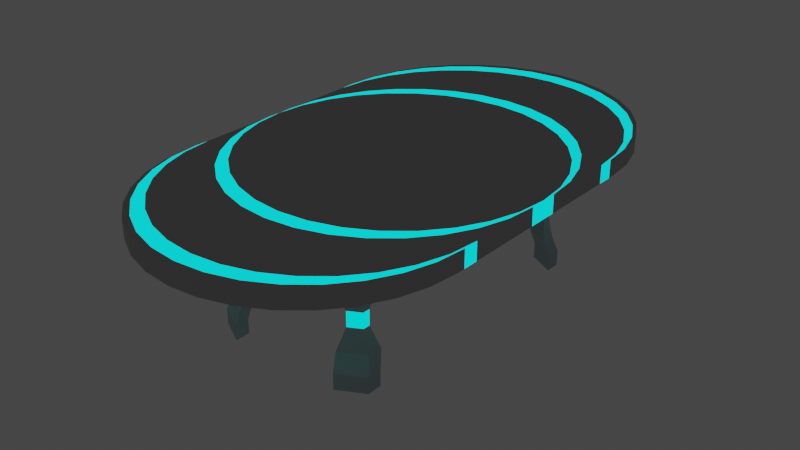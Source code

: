 # Source: stul.blend  (saved by Blender 2.93.20; exported with 4.5.12 LTS)
import bpy
from mathutils import Matrix  # noqa: F401  (used for matrix-valued properties, if any)

bpy.ops.wm.read_factory_settings(use_empty=True)
scene = bpy.context.scene
scene.name = 'Scene'

# ---- collections
col_collection = bpy.data.collections.new('Collection'); scene.collection.children.link(col_collection)

# ---- materials (node trees are filled in below, after node groups)
mat_material_001 = bpy.data.materials.new('Material.001')
mat_material_001.use_transparent_shadow = False
mat_material_002 = bpy.data.materials.new('Material.002')
mat_material_002.use_transparent_shadow = False

# ---- material node trees
mat_material_001.use_nodes = True; mat_material_001.node_tree.nodes.clear()
_N = mat_material_001.node_tree.nodes; _L = mat_material_001.node_tree.links
n0 = _N.new('ShaderNodeBsdfPrincipled'); n0.name = 'Principled BSDF'; n0.location = (10, 300)
n0.distribution = 'GGX'
n0.subsurface_method = 'BURLEY'
n0.inputs[0].default_value = (0.0, 0.746, 0.8, 1.0)
n0.inputs[3].default_value = 1.45
n0.inputs[27].default_value = (0.0, 1.0, 1.0, 1.0)
n0.inputs[28].default_value = 1.0
n1 = _N.new('ShaderNodeOutputMaterial'); n1.name = 'Material Output'; n1.location = (300, 300)
_L.new(n0.outputs[0], n1.inputs[0])
n1.is_active_output = True
mat_material_002.use_nodes = True; mat_material_002.node_tree.nodes.clear()
_N = mat_material_002.node_tree.nodes; _L = mat_material_002.node_tree.links
n0 = _N.new('ShaderNodeBsdfPrincipled'); n0.name = 'Principled BSDF'; n0.location = (10, 300)
n0.distribution = 'GGX'
n0.subsurface_method = 'BURLEY'
n0.inputs[0].default_value = (0.443, 0.443, 0.443, 1.0)
n0.inputs[3].default_value = 1.45
n0.inputs[27].default_value = (0.0, 0.0, 0.0, 1.0)
n0.inputs[28].default_value = 1.0
n1 = _N.new('ShaderNodeOutputMaterial'); n1.name = 'Material Output'; n1.location = (300, 300)
_L.new(n0.outputs[0], n1.inputs[0])
n1.is_active_output = True

# ---- world
world_world = bpy.data.worlds.new('World'); scene.world = world_world
world_world.use_nodes = True; world_world.node_tree.nodes.clear()
_N = world_world.node_tree.nodes; _L = world_world.node_tree.links
n0 = _N.new('ShaderNodeOutputWorld'); n0.name = 'World Output'; n0.location = (300, 300)
n1 = _N.new('ShaderNodeBackground'); n1.name = 'Background'; n1.location = (10, 300)
n1.inputs[0].default_value = (0.05088, 0.05088, 0.05088, 1.0)
_L.new(n1.outputs[0], n0.inputs[0])
n0.is_active_output = True
world_world.color = (0.05088, 0.05088, 0.05088)
world_world.use_sun_shadow = False
world_world.sun_shadow_jitter_overblur = 0.0

# ---- meshes
me_cylinder = bpy.data.meshes.new('Cylinder')
me_cylinder.from_pydata([(0.0, 1.0, -1.0), (0.0, 1.0, 1.0), (0.1951, 0.9808, -1.0), (0.1951, 0.9808, 1.0), (0.3827, 0.9239, -1.0), (0.3827, 0.9239, 1.0), (0.5556, 0.8315, -1.0), (0.5556, 0.8315, 1.0), (0.7071, 0.7071, -1.0), (0.7071, 0.7071, 1.0), (0.8315, 0.5556, -1.0), (0.8315, 0.5556, 1.0), (0.9239, 0.3827, -1.0), (0.9239, 0.3827, 1.0), (0.9808, 0.1951, -1.0), (0.9808, 0.1951, 1.0), (1.0, -4.371e-08, -1.0), (1.0, -4.371e-08, 1.0), (0.9808, -0.1951, -1.0), (0.9808, -0.1951, 1.0), (0.9239, -0.3827, -1.0), (0.9239, -0.3827, 1.0), (0.8315, -0.5556, -1.0), (0.8315, -0.5556, 1.0), (0.7071, -0.7071, -1.0), (0.7071, -0.7071, 1.0), (0.5556, -0.8315, -1.0), (0.5556, -0.8315, 1.0), (0.3827, -0.9239, -1.0), (0.3827, -0.9239, 1.0), (0.1951, -0.9808, -1.0), (0.1951, -0.9808, 1.0), (-8.742e-08, -1.0, -1.0), (-8.742e-08, -1.0, 1.0), (-0.1951, -0.9808, -1.0), (-0.1951, -0.9808, 1.0), (-0.3827, -0.9239, -1.0), (-0.3827, -0.9239, 1.0), (-0.5556, -0.8315, -1.0), (-0.5556, -0.8315, 1.0), (-0.7071, -0.7071, -1.0), (-0.7071, -0.7071, 1.0), (-0.8315, -0.5556, -1.0), (-0.8315, -0.5556, 1.0), (-0.9239, -0.3827, -1.0), (-0.9239, -0.3827, 1.0), (-0.9808, -0.1951, -1.0), (-0.9808, -0.1951, 1.0), (-1.0, 1.192e-08, -1.0), (-1.0, 1.192e-08, 1.0), (-0.9808, 0.1951, -1.0), (-0.9808, 0.1951, 1.0), (-0.9239, 0.3827, -1.0), (-0.9239, 0.3827, 1.0), (-0.8315, 0.5556, -1.0), (-0.8315, 0.5556, 1.0), (-0.7071, 0.7071, -1.0), (-0.7071, 0.7071, 1.0), (-0.5556, 0.8315, -1.0), (-0.5556, 0.8315, 1.0), (-0.3827, 0.9239, -1.0), (-0.3827, 0.9239, 1.0), (-0.1951, 0.9808, -1.0), (-0.1951, 0.9808, 1.0), (1.0, -4.371e-08, -1.0), (1.0, -4.371e-08, 1.0), (0.9808, 0.1951, 1.0), (1.0, -4.371e-08, -1.0), (1.0, -4.371e-08, 1.0), (-1.0, 1.192e-08, 1.0), (-1.0, 1.192e-08, -1.0), (-2.629e-09, 1.1, -1.0), (0.1951, 1.081, -1.0), (0.1951, 1.081, 1.0), (-2.629e-09, 1.1, 1.0), (0.8315, 0.6556, -1.0), (0.3827, 1.024, -1.0), (0.3827, 1.024, 1.0), (0.7071, 0.8071, -1.0), (0.5556, 0.9315, -1.0), (0.5556, 0.9315, 1.0), (-0.9239, 0.4827, 1.0), (0.7071, 0.8071, 1.0), (-0.8315, 0.6556, 1.0), (0.8315, 0.6556, 1.0), (-0.8315, 0.6556, -1.0), (0.9239, 0.4827, -1.0), (0.9239, 0.4827, 1.0), (-0.9239, 0.4827, -1.0), (0.9808, 0.2951, -1.0), (0.9808, 0.2951, 1.0), (-0.3827, 1.024, 1.0), (1.0, 0.1, -1.0), (-1.0, 0.1, -1.0), (-0.9808, 0.2951, -1.0), (-0.9808, 0.2951, 1.0), (-1.0, 0.1, 1.0), (-0.1951, 1.081, 1.0), (-0.7071, 0.8071, -1.0), (-0.7071, 0.8071, 1.0), (-0.5556, 0.9315, -1.0), (-0.5556, 0.9315, 1.0), (1.0, 0.1, -1.0), (-0.3827, 1.024, -1.0), (-0.1951, 1.081, -1.0), (0.9808, 0.2951, 1.0), (1.0, 0.1, 1.0), (-1.0, 0.1, 1.0), (-1.0, 0.1, -1.0), (-1.87e-08, 1.6, -1.0), (0.1951, 1.581, -1.0), (0.1951, 1.581, 1.0), (-1.87e-08, 1.6, 1.0), (0.8315, 1.156, -1.0), (0.3827, 1.524, -1.0), (0.3827, 1.524, 1.0), (0.7071, 1.307, -1.0), (0.5556, 1.431, -1.0), (0.5556, 1.431, 1.0), (-0.9239, 0.9827, 1.0), (0.7071, 1.307, 1.0), (-0.8315, 1.156, 1.0), (0.8315, 1.156, 1.0), (-0.8315, 1.156, -1.0), (0.9239, 0.9827, -1.0), (0.9239, 0.9827, 1.0), (-0.9239, 0.9827, -1.0), (0.9808, 0.7951, -1.0), (0.9808, 0.7951, 1.0), (-0.3827, 1.524, 1.0), (1.0, 0.6, -1.0), (-1.0, 0.6, -1.0), (-0.9808, 0.7951, -1.0), (-0.9808, 0.7951, 1.0), (-1.0, 0.6, 1.0), (-0.1951, 1.581, 1.0), (-0.7071, 1.307, -1.0), (-0.7071, 1.307, 1.0), (-0.5556, 1.431, -1.0), (-0.5556, 1.431, 1.0), (1.0, 0.6, -1.0), (-0.3827, 1.524, -1.0), (-0.1951, 1.581, -1.0), (0.9808, 0.7951, 1.0), (1.0, 0.6, 1.0), (-1.0, 0.6, 1.0), (-1.0, 0.6, -1.0), (-1.957e-08, 1.7, -1.0), (0.1951, 1.681, -1.0), (0.1951, 1.681, 1.0), (-1.957e-08, 1.7, 1.0), (0.8315, 1.256, -1.0), (0.3827, 1.624, -1.0), (0.3827, 1.624, 1.0), (0.7071, 1.407, -1.0), (0.5556, 1.531, -1.0), (0.5556, 1.531, 1.0), (-0.9239, 1.083, 1.0), (0.7071, 1.407, 1.0), (-0.8315, 1.256, 1.0), (0.8315, 1.256, 1.0), (-0.8315, 1.256, -1.0), (0.9239, 1.083, -1.0), (0.9239, 1.083, 1.0), (-0.9239, 1.083, -1.0), (0.9808, 0.8951, -1.0), (0.9808, 0.8951, 1.0), (-0.3827, 1.624, 1.0), (1.0, 0.7, -1.0), (-1.0, 0.7, -1.0), (-0.9808, 0.8951, -1.0), (-0.9808, 0.8951, 1.0), (-1.0, 0.7, 1.0), (-0.1951, 1.681, 1.0), (-0.7071, 1.407, -1.0), (-0.7071, 1.407, 1.0), (-0.5556, 1.531, -1.0), (-0.5556, 1.531, 1.0), (1.0, 0.7, -1.0), (-0.3827, 1.624, -1.0), (-0.1951, 1.681, -1.0), (0.9808, 0.8951, 1.0), (1.0, 0.7, 1.0), (-1.0, 0.7, 1.0), (-1.0, 0.7, -1.0), (-1.884e-08, 1.75, -1.0), (0.1951, 1.731, -1.0), (0.1951, 1.731, 1.0), (-1.884e-08, 1.75, 1.0), (-1.884e-08, 1.75, -1.0), (0.8315, 1.306, -1.0), (0.8315, 1.306, -1.0), (0.3827, 1.674, -1.0), (0.3827, 1.674, 1.0), (0.7071, 1.457, -1.0), (0.7071, 1.457, -1.0), (0.5556, 1.581, -1.0), (0.5556, 1.581, 1.0), (-0.9239, 1.133, 1.0), (-0.9239, 1.133, 1.0), (0.7071, 1.457, 1.0), (-0.8315, 1.306, 1.0), (-0.8315, 1.306, 1.0), (0.8315, 1.306, 1.0), (-0.8315, 1.306, -1.0), (-0.8315, 1.306, -1.0), (0.9239, 1.133, -1.0), (0.9239, 1.133, 1.0), (-0.9239, 1.133, -1.0), (-0.9239, 1.133, -1.0), (0.9808, 0.9451, -1.0), (0.9808, 0.9451, 1.0), (-0.3827, 1.674, 1.0), (-0.3827, 1.674, 1.0), (1.0, 0.75, -1.0), (-1.0, 0.75, -1.0), (-0.9808, 0.9451, -1.0), (-0.9808, 0.9451, 1.0), (-1.0, 0.75, 1.0), (-0.1951, 1.731, 1.0), (-0.1951, 1.731, 1.0), (0.5556, 1.581, 1.0), (0.7071, 1.457, 1.0), (-0.7071, 1.457, -1.0), (-0.7071, 1.457, 1.0), (-0.5556, 1.581, -1.0), (-0.5556, 1.581, 1.0), (1.0, 0.75, -1.0), (-0.3827, 1.674, -1.0), (-0.1951, 1.731, -1.0), (-0.1951, 1.731, -1.0), (-0.3827, 1.674, -1.0), (0.1951, 1.731, -1.0), (0.1951, 1.731, 1.0), (-1.884e-08, 1.75, 1.0), (0.3827, 1.674, -1.0), (0.3827, 1.674, 1.0), (0.5556, 1.581, -1.0), (0.8315, 1.306, 1.0), (0.9239, 1.133, -1.0), (0.9239, 1.133, 1.0), (0.9808, 0.9451, -1.0), (0.9808, 0.9451, 1.0), (1.0, 0.75, 1.0), (-1.0, 0.75, 1.0), (-1.0, 0.75, -1.0), (-0.9808, 0.9451, -1.0), (-0.9808, 0.9451, 1.0), (-0.7071, 1.457, -1.0), (-0.7071, 1.457, 1.0), (-0.5556, 1.581, -1.0), (-0.5556, 1.581, 1.0), (1.0, -0.1, 1.0), (1.0, -0.1, -1.0), (0.9808, -0.2951, -1.0), (0.9808, -0.2951, 1.0), (0.9239, -0.4827, -1.0), (0.9239, -0.4827, 1.0), (0.8315, -0.6556, -1.0), (0.8315, -0.6556, 1.0), (0.7071, -0.8071, -1.0), (0.7071, -0.8071, 1.0), (0.5556, -0.9315, -1.0), (0.5556, -0.9315, 1.0), (0.3827, -1.024, -1.0), (0.3827, -1.024, 1.0), (0.1951, -1.081, -1.0), (0.1951, -1.081, 1.0), (-8.1e-08, -1.1, -1.0), (-8.1e-08, -1.1, 1.0), (-0.1951, -1.081, -1.0), (-0.1951, -1.081, 1.0), (-0.3827, -1.024, -1.0), (-0.3827, -1.024, 1.0), (-0.5556, -0.9315, -1.0), (-0.5556, -0.9315, 1.0), (-0.7071, -0.8071, -1.0), (-0.7071, -0.8071, 1.0), (-0.8315, -0.6556, -1.0), (-0.8315, -0.6556, 1.0), (-0.9239, -0.4827, -1.0), (-0.9239, -0.4827, 1.0), (-0.9808, -0.2951, -1.0), (-0.9808, -0.2951, 1.0), (-1.0, -0.1, -1.0), (-1.0, -0.1, 1.0), (-1.0, -0.1, 1.0), (-1.0, -0.1, -1.0), (1.0, -0.6, 1.0), (1.0, -0.6, -1.0), (0.9808, -0.7951, -1.0), (0.9808, -0.7951, 1.0), (0.9239, -0.9827, -1.0), (0.9239, -0.9827, 1.0), (0.8315, -1.156, -1.0), (0.8315, -1.156, 1.0), (0.7071, -1.307, -1.0), (0.7071, -1.307, 1.0), (0.5556, -1.431, -1.0), (0.5556, -1.431, 1.0), (0.3827, -1.524, -1.0), (0.3827, -1.524, 1.0), (0.1951, -1.581, -1.0), (0.1951, -1.581, 1.0), (-7.515e-08, -1.6, -1.0), (-7.515e-08, -1.6, 1.0), (-0.1951, -1.581, -1.0), (-0.1951, -1.581, 1.0), (-0.3827, -1.524, -1.0), (-0.3827, -1.524, 1.0), (-0.5556, -1.431, -1.0), (-0.5556, -1.431, 1.0), (-0.7071, -1.307, -1.0), (-0.7071, -1.307, 1.0), (-0.8315, -1.156, -1.0), (-0.8315, -1.156, 1.0), (-0.9239, -0.9827, -1.0), (-0.9239, -0.9827, 1.0), (-0.9808, -0.7951, -1.0), (-0.9808, -0.7951, 1.0), (-1.0, -0.6, -1.0), (-1.0, -0.6, 1.0), (-1.0, -0.6, 1.0), (-1.0, -0.6, -1.0), (1.0, -0.7, 1.0), (1.0, -0.7, -1.0), (0.9808, -0.8951, -1.0), (0.9808, -0.8951, 1.0), (0.9239, -1.083, -1.0), (0.9239, -1.083, 1.0), (0.8315, -1.256, -1.0), (0.8315, -1.256, 1.0), (0.7071, -1.407, -1.0), (0.7071, -1.407, 1.0), (0.5556, -1.531, -1.0), (0.5556, -1.531, 1.0), (0.3827, -1.624, -1.0), (0.3827, -1.624, 1.0), (0.1951, -1.681, -1.0), (0.1951, -1.681, 1.0), (-7.515e-08, -1.7, -1.0), (-7.515e-08, -1.7, 1.0), (-0.1951, -1.681, -1.0), (-0.1951, -1.681, 1.0), (-0.3827, -1.624, -1.0), (-0.3827, -1.624, 1.0), (-0.5556, -1.531, -1.0), (-0.5556, -1.531, 1.0), (-0.7071, -1.407, -1.0), (-0.7071, -1.407, 1.0), (-0.8315, -1.256, -1.0), (-0.8315, -1.256, 1.0), (-0.9239, -1.083, -1.0), (-0.9239, -1.083, 1.0), (-0.9808, -0.8951, -1.0), (-0.9808, -0.8951, 1.0), (-1.0, -0.7, -1.0), (-1.0, -0.7, 1.0), (-1.0, -0.7, 1.0), (-1.0, -0.7, -1.0), (1.0, -0.75, 1.0), (1.0, -0.75, -1.0), (0.9808, -0.9451, -1.0), (0.9808, -0.9451, 1.0), (0.9239, -1.133, -1.0), (0.9239, -1.133, 1.0), (0.8315, -1.306, -1.0), (0.8315, -1.306, 1.0), (0.7071, -1.457, -1.0), (0.7071, -1.457, 1.0), (0.5556, -1.581, -1.0), (0.5556, -1.581, 1.0), (0.3827, -1.674, -1.0), (0.3827, -1.674, 1.0), (0.1951, -1.731, -1.0), (0.1951, -1.731, 1.0), (-7.282e-08, -1.75, -1.0), (-7.282e-08, -1.75, 1.0), (-0.1951, -1.731, -1.0), (-0.1951, -1.731, 1.0), (-0.3827, -1.674, -1.0), (-0.3827, -1.674, 1.0), (-0.5556, -1.581, -1.0), (-0.5556, -1.581, 1.0), (-0.7071, -1.457, -1.0), (-0.7071, -1.457, 1.0), (-0.8315, -1.306, -1.0), (-0.8315, -1.306, 1.0), (-0.9239, -1.133, -1.0), (-0.9239, -1.133, 1.0), (-0.9808, -0.9451, -1.0), (-0.9808, -0.9451, 1.0), (-1.0, -0.75, -1.0), (-1.0, -0.75, 1.0), (-1.0, -0.75, 1.0), (-1.0, -0.75, -1.0), (0.5556, 0.8315, 15.27), (0.3827, 0.9239, 15.27), (0.3827, -0.9239, 15.27), (0.5556, -0.8315, 15.27), (-0.5556, -0.8315, 15.27), (-0.3827, -0.9239, 15.27), (-0.5556, -0.9315, 15.27), (-0.3827, 0.9239, 15.27), (-0.5556, 0.8315, 15.27), (-0.5556, 0.9315, 15.27), (0.3827, 1.024, 15.27), (-0.3827, 1.024, 15.27), (0.5556, 0.9315, 15.27), (0.3827, -1.024, 15.27), (0.5556, -0.9315, 15.27), (-0.3827, -1.024, 15.27), (0.4901, -0.8414, 8.136), (0.4901, -0.8893, 8.136), (0.4074, -0.9335, 8.136), (0.4074, -0.8856, 8.136), (0.5315, -0.7954, 11.55), (0.3661, -0.9795, 11.55), (0.5315, -0.8911, 11.55), (0.3661, -0.8838, 11.55), (0.4901, -0.8893, 8.989), (0.4074, -0.8856, 8.989), (0.4901, -0.8414, 8.989), (0.4074, -0.9335, 8.989), (0.5315, -0.8911, 4.723), (0.3661, -0.8838, 4.723), (0.5315, -0.7954, 4.723), (0.3661, -0.9795, 4.723), (0.4901, -0.8414, 7.283), (0.4074, -0.9335, 7.283), (0.4901, -0.8893, 7.283), (0.4074, -0.8856, 7.283), (0.5556, -0.9315, 2.784), (0.3827, -0.9239, 2.784), (0.5556, -0.8315, 2.784), (0.3827, -1.024, 2.784), (0.5556, -0.8315, 13.49), (0.3827, -1.024, 13.49), (0.5556, -0.9315, 13.49), (0.3827, -0.9239, 13.49), (0.4901, 0.8414, 8.136), (0.4074, 0.8856, 8.136), (0.4074, 0.9335, 8.136), (0.4901, 0.8893, 8.136), (0.3661, 0.8838, 4.723), (0.3661, 0.9795, 4.723), (0.5315, 0.8911, 4.723), (0.5315, 0.7954, 4.723), (0.4901, 0.8414, 7.283), (0.4074, 0.8856, 7.283), (0.4074, 0.9335, 7.283), (0.4901, 0.8893, 7.283), (0.3827, 0.9239, 2.784), (0.3827, 1.024, 2.784), (0.5556, 0.9315, 2.784), (0.5556, 0.8315, 2.784), (0.5315, 0.7954, 11.55), (0.3661, 0.8838, 11.55), (0.3661, 0.9795, 11.55), (0.5315, 0.8911, 11.55), (0.4074, 0.8856, 8.989), (0.4074, 0.9335, 8.989), (0.4901, 0.8893, 8.989), (0.4901, 0.8414, 8.989), (0.5556, 0.8315, 13.49), (0.3827, 0.9239, 13.49), (0.3827, 1.024, 13.49), (0.5556, 0.9315, 13.49), (-0.4901, 0.8414, 8.136), (-0.4901, 0.8893, 8.136), (-0.4074, 0.9335, 8.136), (-0.4074, 0.8856, 8.136), (-0.5315, 0.7954, 11.55), (-0.3661, 0.9795, 11.55), (-0.5315, 0.8911, 11.55), (-0.3661, 0.8838, 11.55), (-0.4901, 0.8893, 8.989), (-0.4074, 0.8856, 8.989), (-0.4901, 0.8414, 8.989), (-0.4074, 0.9335, 8.989), (-0.5556, 0.8315, 13.49), (-0.3827, 1.024, 13.49), (-0.5556, 0.9315, 13.49), (-0.3827, 0.9239, 13.49), (-0.5315, 0.8911, 4.723), (-0.3661, 0.8838, 4.723), (-0.5315, 0.7954, 4.723), (-0.3661, 0.9795, 4.723), (-0.4901, 0.8414, 7.283), (-0.4074, 0.9335, 7.283), (-0.4901, 0.8893, 7.283), (-0.4074, 0.8856, 7.283), (-0.5556, 0.9315, 2.784), (-0.3827, 0.9239, 2.784), (-0.5556, 0.8315, 2.784), (-0.3827, 1.024, 2.784), (-0.4074, -0.9335, 8.136), (-0.4901, -0.8893, 8.136), (-0.4074, -0.8856, 8.136), (-0.4901, -0.8414, 8.136), (-0.3661, -0.9795, 11.55), (-0.3661, -0.8838, 11.55), (-0.5315, -0.8911, 11.55), (-0.5315, -0.7954, 11.55), (-0.4901, -0.8893, 8.989), (-0.4901, -0.8414, 8.989), (-0.4074, -0.9335, 8.989), (-0.4074, -0.8856, 8.989), (-0.3827, -1.024, 13.49), (-0.3827, -0.9239, 13.49), (-0.5556, -0.9315, 13.49), (-0.5556, -0.8315, 13.49), (-0.5315, -0.8911, 4.723), (-0.5315, -0.7954, 4.723), (-0.3661, -0.9795, 4.723), (-0.3661, -0.8838, 4.723), (-0.4074, -0.9335, 7.283), (-0.4074, -0.8856, 7.283), (-0.4901, -0.8893, 7.283), (-0.4901, -0.8414, 7.283), (-0.5556, -0.9315, 2.784), (-0.5556, -0.8315, 2.784), (-0.3827, -1.024, 2.784), (-0.3827, -0.9239, 2.784)], [], [(43, 45, 281, 279), (25, 27, 263, 261), (16, 17, 252, 253), (44, 42, 278, 280), (26, 24, 260, 262), (33, 35, 271, 269), (70, 48, 284, 287), (34, 32, 268, 270), (41, 43, 279, 277), (49, 69, 286, 285), (23, 25, 261, 259), (42, 40, 276, 278), (24, 22, 258, 260), (31, 33, 269, 267), (32, 30, 266, 268), (39, 41, 277, 275), (8, 6, 79, 78), (51, 53, 81, 95), (52, 50, 94, 88), (16, 14, 89, 92), (483, 481, 407, 403), (3, 1, 63, 61, 59, 57, 55, 53, 51, 49, 47, 45, 43, 41, 39, 37, 35, 33, 31, 29, 27, 25, 23, 21, 19, 17, 15, 13, 11, 9, 7, 5), (17, 16, 67, 68), (438, 436, 399, 410), (0, 2, 4, 6, 8, 10, 12, 14, 16, 18, 20, 22, 24, 26, 28, 30, 32, 34, 36, 38, 40, 42, 44, 46, 48, 50, 52, 54, 56, 58, 60, 62), (17, 16, 64, 65), (60, 58, 100, 103), (6, 4, 76, 79), (49, 51, 95, 96), (13, 15, 90, 87), (67, 16, 92, 102), (50, 48, 93, 94), (14, 12, 86, 89), (57, 59, 101, 99), (3, 5, 77, 73), (58, 56, 98, 100), (4, 2, 72, 76), (11, 13, 87, 84), (70, 69, 107, 108), (15, 66, 105, 90), (12, 10, 75, 86), (55, 57, 99, 83), (68, 67, 102, 106), (56, 54, 85, 98), (21, 23, 259, 257), (66, 68, 106, 105), (63, 1, 74, 97), (1, 3, 73, 74), (9, 11, 84, 82), (0, 62, 104, 71), (2, 0, 71, 72), (10, 8, 78, 75), (53, 55, 83, 81), (54, 52, 88, 85), (61, 63, 97, 91), (48, 70, 108, 93), (7, 9, 82, 80), (15, 17, 68, 66), (62, 60, 103, 104), (69, 49, 96, 107), (91, 97, 135, 129), (82, 84, 122, 120), (95, 81, 119, 133), (72, 71, 109, 110), (104, 103, 141, 142), (75, 78, 116, 113), (88, 94, 132, 126), (101, 91, 129, 139), (93, 108, 146, 131), (80, 82, 120, 118), (96, 95, 133, 134), (103, 100, 138, 141), (107, 96, 134, 145), (78, 79, 117, 116), (94, 93, 131, 132), (102, 92, 130, 140), (92, 89, 127, 130), (99, 101, 139, 137), (77, 80, 118, 115), (100, 98, 136, 138), (79, 76, 114, 117), (87, 90, 128, 125), (83, 99, 137, 121), (89, 86, 124, 127), (98, 85, 123, 136), (73, 77, 115, 111), (76, 72, 110, 114), (97, 74, 112, 135), (84, 87, 125, 122), (81, 83, 121, 119), (108, 107, 145, 146), (71, 104, 142, 109), (90, 105, 143, 128), (86, 75, 113, 124), (85, 88, 126, 123), (106, 102, 140, 144), (74, 73, 111, 112), (105, 106, 144, 143), (136, 123, 161, 174), (111, 115, 153, 149), (114, 110, 148, 152), (135, 112, 150, 173), (122, 125, 163, 160), (119, 121, 159, 157), (146, 145, 183, 184), (109, 142, 180, 147), (128, 143, 181, 166), (124, 113, 151, 162), (123, 126, 164, 161), (144, 140, 178, 182), (112, 111, 149, 150), (143, 144, 182, 181), (129, 135, 173, 167), (120, 122, 160, 158), (133, 119, 157, 171), (110, 109, 147, 148), (142, 141, 179, 180), (113, 116, 154, 151), (126, 132, 170, 164), (139, 129, 167, 177), (131, 146, 184, 169), (118, 120, 158, 156), (134, 133, 171, 172), (141, 138, 176, 179), (145, 134, 172, 183), (116, 117, 155, 154), (132, 131, 169, 170), (140, 130, 168, 178), (130, 127, 165, 168), (137, 139, 177, 175), (115, 118, 156, 153), (138, 136, 174, 176), (117, 114, 152, 155), (125, 128, 166, 163), (121, 137, 175, 159), (127, 124, 162, 165), (170, 169, 215, 216), (178, 168, 214, 227), (168, 165, 210, 214), (175, 177, 226, 224), (153, 156, 197, 193), (176, 174, 223, 225), (155, 152, 192, 196), (163, 166, 211, 207), (159, 175, 224, 201), (165, 162, 206, 210), (174, 161, 205, 223), (149, 153, 193, 187), (152, 148, 186, 192), (173, 150, 188, 219), (160, 163, 207, 203), (157, 159, 201, 199), (184, 183, 244, 245), (147, 180, 230, 185), (166, 181, 242, 211), (162, 151, 191, 206), (161, 164, 208, 205), (182, 178, 227, 243), (150, 149, 187, 188), (181, 182, 243, 242), (167, 173, 219, 213), (158, 160, 203, 200), (171, 157, 199, 217), (148, 147, 185, 186), (180, 179, 228, 230), (151, 154, 194, 191), (164, 170, 216, 208), (177, 167, 213, 226), (169, 184, 245, 215), (156, 158, 200, 197), (172, 171, 217, 218), (179, 176, 225, 228), (183, 172, 218, 244), (154, 155, 196, 194), (203, 207, 240, 238), (206, 191, 190, 239), (201, 224, 249, 202), (223, 205, 204, 248), (219, 188, 234, 220), (188, 187, 233, 234), (200, 203, 238, 222), (185, 230, 229, 189), (186, 185, 189, 232), (191, 194, 195, 190), (199, 201, 202, 198), (205, 208, 209, 204), (213, 219, 220, 212), (197, 200, 222, 221), (230, 228, 231, 229), (189, 234, 233, 232), (232, 233, 236, 235), (235, 236, 221, 237), (237, 221, 222, 195), (195, 222, 238, 190), (190, 238, 240, 239), (239, 240, 242, 241), (241, 242, 243, 227), (245, 244, 247, 246), (246, 247, 198, 209), (209, 198, 202, 204), (204, 202, 249, 248), (248, 249, 251, 250), (250, 251, 212, 231), (231, 212, 220, 229), (229, 220, 234, 189), (192, 186, 232, 235), (225, 223, 248, 250), (187, 193, 236, 233), (224, 226, 251, 249), (210, 206, 239, 241), (216, 215, 245, 246), (207, 211, 242, 240), (218, 217, 247, 244), (196, 192, 235, 237), (228, 225, 250, 231), (193, 197, 221, 236), (226, 213, 212, 251), (214, 210, 241, 227), (208, 216, 246, 209), (217, 199, 198, 247), (194, 196, 237, 195), (254, 253, 289, 290), (279, 281, 317, 315), (261, 263, 299, 297), (253, 252, 288, 289), (280, 278, 314, 316), (262, 260, 296, 298), (269, 271, 307, 305), (270, 268, 304, 306), (277, 279, 315, 313), (259, 261, 297, 295), (287, 284, 320, 323), (278, 276, 312, 314), (260, 258, 294, 296), (285, 286, 322, 321), (267, 269, 305, 303), (286, 287, 323, 322), (268, 266, 302, 304), (18, 16, 253, 254), (36, 34, 270, 272), (17, 19, 255, 252), (35, 37, 273, 271), (28, 26, 262, 264), (46, 44, 280, 282), (482, 480, 404, 405), (45, 47, 283, 281), (20, 18, 254, 256), (38, 36, 272, 274), (69, 70, 287, 286), (19, 21, 257, 255), (465, 464, 396, 397), (30, 28, 264, 266), (48, 46, 282, 284), (29, 31, 267, 265), (47, 49, 285, 283), (22, 20, 256, 258), (40, 38, 274, 276), (303, 305, 341, 339), (322, 323, 359, 358), (304, 302, 338, 340), (311, 313, 349, 347), (293, 295, 331, 329), (312, 310, 346, 348), (294, 292, 328, 330), (319, 321, 357, 355), (301, 303, 339, 337), (320, 318, 354, 356), (302, 300, 336, 338), (309, 311, 347, 345), (291, 293, 329, 327), (310, 308, 344, 346), (292, 290, 326, 328), (317, 319, 355, 353), (299, 301, 337, 335), (272, 270, 306, 308), (252, 255, 291, 288), (271, 273, 309, 307), (264, 262, 298, 300), (282, 280, 316, 318), (263, 265, 301, 299), (281, 283, 319, 317), (256, 254, 290, 292), (274, 272, 308, 310), (255, 257, 293, 291), (273, 275, 311, 309), (266, 264, 300, 302), (284, 282, 318, 320), (265, 267, 303, 301), (283, 285, 321, 319), (258, 256, 292, 294), (276, 274, 310, 312), (257, 259, 295, 293), (275, 277, 313, 311), (327, 329, 365, 363), (346, 344, 380, 382), (328, 326, 362, 364), (353, 355, 391, 389), (335, 337, 373, 371), (354, 352, 388, 390), (336, 334, 370, 372), (343, 345, 381, 379), (324, 327, 363, 360), (344, 342, 378, 380), (326, 325, 361, 362), (351, 353, 389, 387), (333, 335, 371, 369), (325, 324, 360, 361), (352, 350, 386, 388), (334, 332, 368, 370), (341, 343, 379, 377), (321, 322, 358, 357), (296, 294, 330, 332), (314, 312, 348, 350), (323, 320, 356, 359), (295, 297, 333, 331), (313, 315, 351, 349), (306, 304, 340, 342), (305, 307, 343, 341), (298, 296, 332, 334), (316, 314, 350, 352), (289, 288, 324, 325), (297, 299, 335, 333), (315, 317, 353, 351), (290, 289, 325, 326), (308, 306, 342, 344), (288, 291, 327, 324), (307, 309, 345, 343), (300, 298, 334, 336), (318, 316, 352, 354), (361, 360, 363, 362), (362, 363, 365, 364), (364, 365, 367, 366), (366, 367, 369, 368), (368, 369, 371, 370), (370, 371, 373, 372), (372, 373, 375, 374), (374, 375, 377, 376), (376, 377, 379, 378), (378, 379, 381, 380), (380, 381, 383, 382), (382, 383, 385, 384), (384, 385, 387, 386), (386, 387, 389, 388), (388, 389, 391, 390), (390, 391, 393, 392), (392, 393, 394, 395), (345, 347, 383, 381), (338, 336, 372, 374), (356, 354, 390, 392), (337, 339, 375, 373), (355, 357, 393, 391), (330, 328, 364, 366), (348, 346, 382, 384), (329, 331, 367, 365), (347, 349, 385, 383), (340, 338, 374, 376), (358, 359, 395, 394), (339, 341, 377, 375), (357, 358, 394, 393), (332, 330, 366, 368), (350, 348, 384, 386), (359, 356, 392, 395), (331, 333, 369, 367), (349, 351, 387, 385), (342, 340, 376, 378), (404, 403, 407, 405), (397, 396, 408, 406), (399, 398, 409, 410), (401, 400, 402, 411), (439, 437, 409, 398), (466, 465, 397, 406), (437, 438, 410, 409), (510, 508, 411, 402), (481, 482, 405, 407), (467, 466, 406, 408), (508, 509, 401, 411), (511, 510, 402, 400), (436, 439, 398, 399), (509, 511, 400, 401), (480, 483, 403, 404), (464, 467, 408, 396), (428, 431, 415, 412), (429, 430, 413, 414), (431, 429, 414, 415), (430, 428, 412, 413), (422, 421, 419, 416), (423, 420, 418, 417), (421, 423, 417, 419), (420, 422, 416, 418), (413, 412, 422, 420), (415, 414, 423, 421), (414, 413, 420, 423), (412, 415, 421, 422), (432, 434, 426, 424), (433, 435, 427, 425), (435, 432, 424, 427), (434, 433, 425, 426), (424, 426, 428, 430), (425, 427, 429, 431), (427, 424, 430, 429), (426, 425, 431, 428), (27, 29, 433, 434), (265, 263, 432, 435), (29, 265, 435, 433), (263, 27, 434, 432), (416, 419, 439, 436), (417, 418, 438, 437), (419, 417, 437, 439), (418, 416, 436, 438), (448, 451, 443, 440), (451, 450, 442, 443), (450, 449, 441, 442), (449, 448, 440, 441), (452, 455, 447, 444), (453, 452, 444, 445), (454, 453, 445, 446), (455, 454, 446, 447), (444, 447, 448, 449), (445, 444, 449, 450), (446, 445, 450, 451), (447, 446, 451, 448), (7, 80, 454, 455), (80, 77, 453, 454), (77, 5, 452, 453), (5, 7, 455, 452), (463, 462, 459, 456), (462, 461, 458, 459), (461, 460, 457, 458), (460, 463, 456, 457), (441, 440, 463, 460), (442, 441, 460, 461), (443, 442, 461, 462), (440, 443, 462, 463), (456, 459, 467, 464), (459, 458, 466, 467), (458, 457, 465, 466), (457, 456, 464, 465), (488, 491, 471, 468), (489, 490, 469, 470), (490, 488, 468, 469), (491, 489, 470, 471), (478, 477, 475, 472), (479, 476, 474, 473), (476, 478, 472, 474), (477, 479, 473, 475), (471, 470, 479, 477), (469, 468, 478, 476), (470, 469, 476, 479), (468, 471, 477, 478), (472, 475, 483, 480), (473, 474, 482, 481), (474, 472, 480, 482), (475, 473, 481, 483), (493, 495, 487, 485), (492, 494, 486, 484), (495, 492, 484, 487), (494, 493, 485, 486), (485, 487, 489, 491), (484, 486, 488, 490), (487, 484, 490, 489), (486, 485, 491, 488), (59, 61, 493, 494), (91, 101, 492, 495), (101, 59, 494, 492), (61, 91, 495, 493), (517, 519, 499, 498), (519, 518, 497, 499), (516, 517, 498, 496), (518, 516, 496, 497), (507, 505, 503, 501), (505, 504, 502, 503), (506, 507, 501, 500), (504, 506, 500, 502), (497, 496, 506, 504), (496, 498, 507, 506), (499, 497, 504, 505), (498, 499, 505, 507), (501, 503, 511, 509), (503, 502, 510, 511), (500, 501, 509, 508), (502, 500, 508, 510), (520, 522, 514, 512), (522, 523, 515, 514), (521, 520, 512, 513), (523, 521, 513, 515), (512, 514, 516, 518), (514, 515, 517, 516), (513, 512, 518, 519), (515, 513, 519, 517), (37, 39, 521, 523), (39, 275, 520, 521), (273, 37, 523, 522), (275, 273, 522, 520)])
me_cylinder.polygons.foreach_set('material_index', [0, 0, 0, 0, 0, 0, 0, 0, 0, 0, 0, 0, 0, 0, 0, 0, 0, 0, 0, 0, 1, 1, 0, 1, 1, 0, 0, 0, 0, 0, 0, 0, 0, 0, 0, 0, 0, 0, 0, 0, 0, 0, 0, 0, 0, 0, 0, 0, 0, 0, 0, 0, 0, 0, 0, 0, 0, 0, 0, 0, 1, 1, 1, 1, 1, 1, 1, 1, 0, 1, 1, 1, 0, 1, 1, 0, 1, 1, 1, 1, 1, 1, 1, 1, 1, 1, 1, 1, 1, 1, 1, 1, 0, 1, 1, 1, 1, 1, 0, 0, 0, 0, 0, 0, 0, 0, 0, 0, 0, 0, 0, 0, 0, 0, 0, 0, 0, 0, 0, 0, 0, 0, 0, 0, 0, 0, 0, 0, 0, 0, 0, 0, 0, 0, 0, 0, 1, 0, 1, 1, 1, 1, 1, 1, 1, 1, 1, 1, 1, 1, 1, 1, 1, 1, 0, 1, 1, 1, 1, 1, 1, 1, 1, 1, 1, 1, 1, 1, 0, 1, 1, 1, 0, 1, 0, 0, 0, 0, 0, 0, 0, 0, 0, 0, 0, 0, 0, 0, 0, 1, 1, 1, 1, 1, 1, 1, 1, 1, 1, 1, 1, 1, 1, 1, 1, 0, 0, 0, 0, 0, 0, 0, 0, 0, 0, 0, 0, 0, 0, 0, 0, 1, 1, 1, 1, 1, 1, 1, 1, 1, 1, 0, 1, 1, 0, 1, 1, 1, 0, 0, 0, 0, 0, 0, 1, 0, 0, 0, 0, 0, 1, 0, 0, 0, 0, 0, 0, 0, 0, 0, 0, 0, 0, 0, 0, 0, 0, 0, 0, 0, 0, 0, 0, 0, 1, 1, 1, 1, 1, 1, 1, 1, 1, 1, 1, 1, 1, 1, 1, 1, 1, 1, 1, 1, 1, 1, 1, 1, 1, 1, 1, 1, 1, 1, 1, 1, 1, 1, 1, 1, 0, 0, 0, 0, 0, 0, 0, 0, 0, 0, 0, 0, 0, 0, 0, 0, 0, 0, 0, 1, 1, 1, 1, 1, 1, 1, 1, 1, 1, 1, 1, 1, 1, 1, 1, 0, 1, 1, 1, 1, 1, 1, 1, 1, 1, 1, 1, 1, 0, 1, 1, 0, 1, 1, 1, 1, 1, 1, 1, 1, 1, 1, 1, 1, 1, 1, 1, 1, 1, 1, 1, 0, 0, 0, 0, 1, 1, 1, 1, 0, 0, 0, 0, 1, 1, 1, 1, 1, 1, 1, 1, 1, 1, 1, 1, 1, 1, 1, 1, 0, 0, 0, 0, 1, 1, 1, 1, 1, 1, 1, 1, 1, 1, 1, 1, 1, 1, 1, 1, 0, 0, 0, 0, 1, 1, 1, 1, 0, 0, 0, 0, 1, 1, 1, 1, 0, 0, 0, 0, 1, 1, 1, 1, 1, 1, 1, 1, 1, 1, 1, 1, 1, 1, 1, 1, 0, 0, 0, 0, 1, 1, 1, 1, 0, 0, 0, 0, 1, 1, 1, 1, 1, 1, 1, 1, 1, 1, 1, 1, 1, 1, 1, 1])
_uv = me_cylinder.uv_layers.new(name='UVMap')
_uv.uv.foreach_set('vector', [0.05045, 0.1167, 0.02827, 0.1582, 0.02827, 0.1582, 0.05045, 0.1167, 0.4197, 0.08029, 0.3833, 0.05045, 0.3833, 0.05045, 0.4197, 0.08029, 0.75, 0.5, 0.75, 1.0, 0.75, 1.0, 0.75, 0.5, 0.5283, 0.1582, 0.5504, 0.1167, 0.5504, 0.1167, 0.5283, 0.1582, 0.8833, 0.05045, 0.9197, 0.08029, 0.9197, 0.08029, 0.8833, 0.05045, 0.25, 0.01, 0.2032, 0.01461, 0.2032, 0.01461, 0.25, 0.01, 0.25, 0.5, 0.25, 0.5, 0.25, 0.5, 0.25, 0.5, 0.7032, 0.01461, 0.75, 0.01, 0.75, 0.01, 0.7032, 0.01461, 0.08029, 0.08029, 0.05045, 0.1167, 0.05045, 0.1167, 0.08029, 0.08029, 0.25, 1.0, 0.25, 1.0, 0.25, 1.0, 0.25, 1.0, 0.4496, 0.1167, 0.4197, 0.08029, 0.4197, 0.08029, 0.4496, 0.1167, 0.5504, 0.1167, 0.5803, 0.08029, 0.5803, 0.08029, 0.5504, 0.1167, 0.9197, 0.08029, 0.9496, 0.1167, 0.9496, 0.1167, 0.9197, 0.08029, 0.2968, 0.01461, 0.25, 0.01, 0.25, 0.01, 0.2968, 0.01461, 0.75, 0.01, 0.7968, 0.01461, 0.7968, 0.01461, 0.75, 0.01, 0.1167, 0.05045, 0.08029, 0.08029, 0.08029, 0.08029, 0.1167, 0.05045, 0.9197, 0.4197, 0.8833, 0.4496, 0.8833, 0.4496, 0.9197, 0.4197, 0.01461, 0.2968, 0.02827, 0.3418, 0.02827, 0.3418, 0.01461, 0.2968, 0.5283, 0.3418, 0.5146, 0.2968, 0.5146, 0.2968, 0.5283, 0.3418, 0.99, 0.25, 0.9854, 0.2968, 0.9854, 0.2968, 0.99, 0.25, 0.1582, 0.4717, 0.1582, 0.4717, 0.1582, 0.4717, 0.1582, 0.4717, 0.2968, 0.4854, 0.25, 0.49, 0.2032, 0.4854, 0.1582, 0.4717, 0.1167, 0.4496, 0.08029, 0.4197, 0.05045, 0.3833, 0.02827, 0.3418, 0.01461, 0.2968, 0.01, 0.25, 0.01461, 0.2032, 0.02827, 0.1582, 0.05045, 0.1167, 0.08029, 0.08029, 0.1167, 0.05045, 0.1582, 0.02827, 0.2032, 0.01461, 0.25, 0.01, 0.2968, 0.01461, 0.3418, 0.02827, 0.3833, 0.05045, 0.4197, 0.08029, 0.4496, 0.1167, 0.4717, 0.1582, 0.4854, 0.2032, 0.49, 0.25, 0.4854, 0.2968, 0.4717, 0.3418, 0.4496, 0.3833, 0.4197, 0.4197, 0.3833, 0.4496, 0.3418, 0.4717, 0.75, 1.0, 0.75, 0.5, 0.75, 0.5, 0.75, 1.0, 0.3833, 0.05045, 0.3833, 0.05045, 0.3833, 0.05045, 0.3833, 0.05045, 0.75, 0.49, 0.7968, 0.4854, 0.8418, 0.4717, 0.8833, 0.4496, 0.9197, 0.4197, 0.9496, 0.3833, 0.9717, 0.3418, 0.9854, 0.2968, 0.99, 0.25, 0.9854, 0.2032, 0.9717, 0.1582, 0.9496, 0.1167, 0.9197, 0.08029, 0.8833, 0.05045, 0.8418, 0.02827, 0.7968, 0.01461, 0.75, 0.01, 0.7032, 0.01461, 0.6582, 0.02827, 0.6167, 0.05045, 0.5803, 0.08029, 0.5504, 0.1167, 0.5283, 0.1582, 0.5146, 0.2032, 0.51, 0.25, 0.5146, 0.2968, 0.5283, 0.3418, 0.5504, 0.3833, 0.5803, 0.4197, 0.6167, 0.4496, 0.6582, 0.4717, 0.7032, 0.4854, 0.75, 1.0, 0.75, 0.5, 0.75, 0.5, 0.75, 1.0, 0.6582, 0.4717, 0.6167, 0.4496, 0.6167, 0.4496, 0.6582, 0.4717, 0.8833, 0.4496, 0.8418, 0.4717, 0.8418, 0.4717, 0.8833, 0.4496, 0.01, 0.25, 0.01461, 0.2968, 0.01461, 0.2968, 0.01, 0.25, 0.4717, 0.3418, 0.4854, 0.2968, 0.4854, 0.2968, 0.4717, 0.3418, 0.75, 0.5, 0.75, 0.5, 0.75, 0.5, 0.75, 0.5, 0.5146, 0.2968, 0.51, 0.25, 0.51, 0.25, 0.5146, 0.2968, 0.9854, 0.2968, 0.9717, 0.3418, 0.9717, 0.3418, 0.9854, 0.2968, 0.08029, 0.4197, 0.1167, 0.4496, 0.1167, 0.4496, 0.08029, 0.4197, 0.2968, 0.4854, 0.3418, 0.4717, 0.3418, 0.4717, 0.2968, 0.4854, 0.6167, 0.4496, 0.5803, 0.4197, 0.5803, 0.4197, 0.6167, 0.4496, 0.8418, 0.4717, 0.7968, 0.4854, 0.7968, 0.4854, 0.8418, 0.4717, 0.4496, 0.3833, 0.4717, 0.3418, 0.4717, 0.3418, 0.4496, 0.3833, 0.25, 0.5, 0.25, 1.0, 0.25, 1.0, 0.25, 0.5, 0.4854, 0.2968, 0.4854, 0.2968, 0.4854, 0.2968, 0.4854, 0.2968, 0.9717, 0.3418, 0.9496, 0.3833, 0.9496, 0.3833, 0.9717, 0.3418, 0.05045, 0.3833, 0.08029, 0.4197, 0.08029, 0.4197, 0.05045, 0.3833, 0.75, 1.0, 0.75, 0.5, 0.75, 0.5, 0.75, 1.0, 0.5803, 0.4197, 0.5504, 0.3833, 0.5504, 0.3833, 0.5803, 0.4197, 0.4717, 0.1582, 0.4496, 0.1167, 0.4496, 0.1167, 0.4717, 0.1582, 0.4854, 0.2968, 0.49, 0.25, 0.49, 0.25, 0.4854, 0.2968, 0.2032, 0.4854, 0.25, 0.49, 0.25, 0.49, 0.2032, 0.4854, 0.25, 0.49, 0.2968, 0.4854, 0.2968, 0.4854, 0.25, 0.49, 0.4197, 0.4197, 0.4496, 0.3833, 0.4496, 0.3833, 0.4197, 0.4197, 0.75, 0.49, 0.7032, 0.4854, 0.7032, 0.4854, 0.75, 0.49, 0.7968, 0.4854, 0.75, 0.49, 0.75, 0.49, 0.7968, 0.4854, 0.9496, 0.3833, 0.9197, 0.4197, 0.9197, 0.4197, 0.9496, 0.3833, 0.02827, 0.3418, 0.05045, 0.3833, 0.05045, 0.3833, 0.02827, 0.3418, 0.5504, 0.3833, 0.5283, 0.3418, 0.5283, 0.3418, 0.5504, 0.3833, 0.1582, 0.4717, 0.2032, 0.4854, 0.2032, 0.4854, 0.1582, 0.4717, 0.25, 0.5, 0.25, 0.5, 0.25, 0.5, 0.25, 0.5, 0.3833, 0.4496, 0.4197, 0.4197, 0.4197, 0.4197, 0.3833, 0.4496, 0.4854, 0.2968, 0.49, 0.25, 0.49, 0.25, 0.4854, 0.2968, 0.7032, 0.4854, 0.6582, 0.4717, 0.6582, 0.4717, 0.7032, 0.4854, 0.25, 1.0, 0.25, 1.0, 0.25, 1.0, 0.25, 1.0, 0.1582, 0.4717, 0.2032, 0.4854, 0.2032, 0.4854, 0.1582, 0.4717, 0.4197, 0.4197, 0.4496, 0.3833, 0.4496, 0.3833, 0.4197, 0.4197, 0.01461, 0.2968, 0.02827, 0.3418, 0.02827, 0.3418, 0.01461, 0.2968, 0.7968, 0.4854, 0.75, 0.49, 0.75, 0.49, 0.7968, 0.4854, 0.7032, 0.4854, 0.6582, 0.4717, 0.6582, 0.4717, 0.7032, 0.4854, 0.9496, 0.3833, 0.9197, 0.4197, 0.9197, 0.4197, 0.9496, 0.3833, 0.5283, 0.3418, 0.5146, 0.2968, 0.5146, 0.2968, 0.5283, 0.3418, 0.1167, 0.4496, 0.1582, 0.4717, 0.1582, 0.4717, 0.1167, 0.4496, 0.25, 0.5, 0.25, 0.5, 0.25, 0.5, 0.25, 0.5, 0.3833, 0.4496, 0.4197, 0.4197, 0.4197, 0.4197, 0.3833, 0.4496, 0.01, 0.25, 0.01461, 0.2968, 0.01461, 0.2968, 0.01, 0.25, 0.6582, 0.4717, 0.6167, 0.4496, 0.6167, 0.4496, 0.6582, 0.4717, 0.25, 1.0, 0.25, 1.0, 0.25, 1.0, 0.25, 1.0, 0.9197, 0.4197, 0.8833, 0.4496, 0.8833, 0.4496, 0.9197, 0.4197, 0.5146, 0.2968, 0.51, 0.25, 0.51, 0.25, 0.5146, 0.2968, 0.75, 0.5, 0.75, 0.5, 0.75, 0.5, 0.75, 0.5, 0.99, 0.25, 0.9854, 0.2968, 0.9854, 0.2968, 0.99, 0.25, 0.08029, 0.4197, 0.1167, 0.4496, 0.1167, 0.4496, 0.08029, 0.4197, 0.3418, 0.4717, 0.3833, 0.4496, 0.3833, 0.4496, 0.3418, 0.4717, 0.6167, 0.4496, 0.5803, 0.4197, 0.5803, 0.4197, 0.6167, 0.4496, 0.8833, 0.4496, 0.8418, 0.4717, 0.8418, 0.4717, 0.8833, 0.4496, 0.4717, 0.3418, 0.4854, 0.2968, 0.4854, 0.2968, 0.4717, 0.3418, 0.05045, 0.3833, 0.08029, 0.4197, 0.08029, 0.4197, 0.05045, 0.3833, 0.9854, 0.2968, 0.9717, 0.3418, 0.9717, 0.3418, 0.9854, 0.2968, 0.5803, 0.4197, 0.5504, 0.3833, 0.5504, 0.3833, 0.5803, 0.4197, 0.2968, 0.4854, 0.3418, 0.4717, 0.3418, 0.4717, 0.2968, 0.4854, 0.8418, 0.4717, 0.7968, 0.4854, 0.7968, 0.4854, 0.8418, 0.4717, 0.2032, 0.4854, 0.25, 0.49, 0.25, 0.49, 0.2032, 0.4854, 0.4496, 0.3833, 0.4717, 0.3418, 0.4717, 0.3418, 0.4496, 0.3833, 0.02827, 0.3418, 0.05045, 0.3833, 0.05045, 0.3833, 0.02827, 0.3418, 0.25, 0.5, 0.25, 1.0, 0.25, 1.0, 0.25, 0.5, 0.75, 0.49, 0.7032, 0.4854, 0.7032, 0.4854, 0.75, 0.49, 0.4854, 0.2968, 0.4854, 0.2968, 0.4854, 0.2968, 0.4854, 0.2968, 0.9717, 0.3418, 0.9496, 0.3833, 0.9496, 0.3833, 0.9717, 0.3418, 0.5504, 0.3833, 0.5283, 0.3418, 0.5283, 0.3418, 0.5504, 0.3833, 0.75, 1.0, 0.75, 0.5, 0.75, 0.5, 0.75, 1.0, 0.25, 0.49, 0.2968, 0.4854, 0.2968, 0.4854, 0.25, 0.49, 0.4854, 0.2968, 0.49, 0.25, 0.49, 0.25, 0.4854, 0.2968, 0.5803, 0.4197, 0.5504, 0.3833, 0.5504, 0.3833, 0.5803, 0.4197, 0.2968, 0.4854, 0.3418, 0.4717, 0.3418, 0.4717, 0.2968, 0.4854, 0.8418, 0.4717, 0.7968, 0.4854, 0.7968, 0.4854, 0.8418, 0.4717, 0.2032, 0.4854, 0.25, 0.49, 0.25, 0.49, 0.2032, 0.4854, 0.4496, 0.3833, 0.4717, 0.3418, 0.4717, 0.3418, 0.4496, 0.3833, 0.02827, 0.3418, 0.05045, 0.3833, 0.05045, 0.3833, 0.02827, 0.3418, 0.25, 0.5, 0.25, 1.0, 0.25, 1.0, 0.25, 0.5, 0.75, 0.49, 0.7032, 0.4854, 0.7032, 0.4854, 0.75, 0.49, 0.4854, 0.2968, 0.4854, 0.2968, 0.4854, 0.2968, 0.4854, 0.2968, 0.9717, 0.3418, 0.9496, 0.3833, 0.9496, 0.3833, 0.9717, 0.3418, 0.5504, 0.3833, 0.5283, 0.3418, 0.5283, 0.3418, 0.5504, 0.3833, 0.75, 1.0, 0.75, 0.5, 0.75, 0.5, 0.75, 1.0, 0.25, 0.49, 0.2968, 0.4854, 0.2968, 0.4854, 0.25, 0.49, 0.4854, 0.2968, 0.49, 0.25, 0.49, 0.25, 0.4854, 0.2968, 0.1582, 0.4717, 0.2032, 0.4854, 0.2032, 0.4854, 0.1582, 0.4717, 0.4197, 0.4197, 0.4496, 0.3833, 0.4496, 0.3833, 0.4197, 0.4197, 0.01461, 0.2968, 0.02827, 0.3418, 0.02827, 0.3418, 0.01461, 0.2968, 0.7968, 0.4854, 0.75, 0.49, 0.75, 0.49, 0.7968, 0.4854, 0.7032, 0.4854, 0.6582, 0.4717, 0.6582, 0.4717, 0.7032, 0.4854, 0.9496, 0.3833, 0.9197, 0.4197, 0.9197, 0.4197, 0.9496, 0.3833, 0.5283, 0.3418, 0.5146, 0.2968, 0.5146, 0.2968, 0.5283, 0.3418, 0.1167, 0.4496, 0.1582, 0.4717, 0.1582, 0.4717, 0.1167, 0.4496, 0.25, 0.5, 0.25, 0.5, 0.25, 0.5, 0.25, 0.5, 0.3833, 0.4496, 0.4197, 0.4197, 0.4197, 0.4197, 0.3833, 0.4496, 0.01, 0.25, 0.01461, 0.2968, 0.01461, 0.2968, 0.01, 0.25, 0.6582, 0.4717, 0.6167, 0.4496, 0.6167, 0.4496, 0.6582, 0.4717, 0.25, 1.0, 0.25, 1.0, 0.25, 1.0, 0.25, 1.0, 0.9197, 0.4197, 0.8833, 0.4496, 0.8833, 0.4496, 0.9197, 0.4197, 0.5146, 0.2968, 0.51, 0.25, 0.51, 0.25, 0.5146, 0.2968, 0.75, 0.5, 0.75, 0.5, 0.75, 0.5, 0.75, 0.5, 0.99, 0.25, 0.9854, 0.2968, 0.9854, 0.2968, 0.99, 0.25, 0.08029, 0.4197, 0.1167, 0.4496, 0.1167, 0.4496, 0.08029, 0.4197, 0.3418, 0.4717, 0.3833, 0.4496, 0.3833, 0.4496, 0.3418, 0.4717, 0.6167, 0.4496, 0.5803, 0.4197, 0.5803, 0.4197, 0.6167, 0.4496, 0.8833, 0.4496, 0.8418, 0.4717, 0.8418, 0.4717, 0.8833, 0.4496, 0.4717, 0.3418, 0.4854, 0.2968, 0.4854, 0.2968, 0.4717, 0.3418, 0.05045, 0.3833, 0.08029, 0.4197, 0.08029, 0.4197, 0.05045, 0.3833, 0.9854, 0.2968, 0.9717, 0.3418, 0.9717, 0.3418, 0.9854, 0.2968, 0.5146, 0.2968, 0.51, 0.25, 0.51, 0.25, 0.5146, 0.2968, 0.75, 0.5, 0.75, 0.5, 0.75, 0.5, 0.75, 0.5, 0.99, 0.25, 0.9854, 0.2968, 0.9854, 0.2968, 0.99, 0.25, 0.08029, 0.4197, 0.1167, 0.4496, 0.1167, 0.4496, 0.08029, 0.4197, 0.3418, 0.4717, 0.3833, 0.4496, 0.3833, 0.4496, 0.3418, 0.4717, 0.6167, 0.4496, 0.5803, 0.4197, 0.5803, 0.4197, 0.6167, 0.4496, 0.8833, 0.4496, 0.8418, 0.4717, 0.8418, 0.4717, 0.8833, 0.4496, 0.4717, 0.3418, 0.4854, 0.2968, 0.4854, 0.2968, 0.4717, 0.3418, 0.05045, 0.3833, 0.08029, 0.4197, 0.08029, 0.4197, 0.05045, 0.3833, 0.9854, 0.2968, 0.9717, 0.3418, 0.9717, 0.3418, 0.9854, 0.2968, 0.5803, 0.4197, 0.5504, 0.3833, 0.5504, 0.3833, 0.5803, 0.4197, 0.2968, 0.4854, 0.3418, 0.4717, 0.3418, 0.4717, 0.2968, 0.4854, 0.8418, 0.4717, 0.7968, 0.4854, 0.7968, 0.4854, 0.8418, 0.4717, 0.2032, 0.4854, 0.25, 0.49, 0.25, 0.49, 0.2032, 0.4854, 0.4496, 0.3833, 0.4717, 0.3418, 0.4717, 0.3418, 0.4496, 0.3833, 0.02827, 0.3418, 0.05045, 0.3833, 0.05045, 0.3833, 0.02827, 0.3418, 0.25, 0.5, 0.25, 1.0, 0.25, 1.0, 0.25, 0.5, 0.75, 0.49, 0.7032, 0.4854, 0.7032, 0.4854, 0.75, 0.49, 0.4854, 0.2968, 0.4854, 0.2968, 0.4854, 0.2968, 0.4854, 0.2968, 0.9717, 0.3418, 0.9496, 0.3833, 0.9496, 0.3833, 0.9717, 0.3418, 0.5504, 0.3833, 0.5283, 0.3418, 0.5283, 0.3418, 0.5504, 0.3833, 0.75, 1.0, 0.75, 0.5, 0.75, 0.5, 0.75, 1.0, 0.25, 0.49, 0.2968, 0.4854, 0.2968, 0.4854, 0.25, 0.49, 0.4854, 0.2968, 0.49, 0.25, 0.49, 0.25, 0.4854, 0.2968, 0.1582, 0.4717, 0.2032, 0.4854, 0.2032, 0.4854, 0.1582, 0.4717, 0.4197, 0.4197, 0.4496, 0.3833, 0.4496, 0.3833, 0.4197, 0.4197, 0.01461, 0.2968, 0.02827, 0.3418, 0.02827, 0.3418, 0.01461, 0.2968, 0.7968, 0.4854, 0.75, 0.49, 0.75, 0.49, 0.7968, 0.4854, 0.7032, 0.4854, 0.6582, 0.4717, 0.6582, 0.4717, 0.7032, 0.4854, 0.9496, 0.3833, 0.9197, 0.4197, 0.9197, 0.4197, 0.9496, 0.3833, 0.5283, 0.3418, 0.5146, 0.2968, 0.5146, 0.2968, 0.5283, 0.3418, 0.1167, 0.4496, 0.1582, 0.4717, 0.1582, 0.4717, 0.1167, 0.4496, 0.25, 0.5, 0.25, 0.5, 0.25, 0.5, 0.25, 0.5, 0.3833, 0.4496, 0.4197, 0.4197, 0.4197, 0.4197, 0.3833, 0.4496, 0.01, 0.25, 0.01461, 0.2968, 0.01461, 0.2968, 0.01, 0.25, 0.6582, 0.4717, 0.6167, 0.4496, 0.6167, 0.4496, 0.6582, 0.4717, 0.25, 1.0, 0.25, 1.0, 0.25, 1.0, 0.25, 1.0, 0.9197, 0.4197, 0.8833, 0.4496, 0.8833, 0.4496, 0.9197, 0.4197, 0.4496, 0.3833, 0.4717, 0.3418, 0.4717, 0.3418, 0.4496, 0.3833, 0.9717, 0.3418, 0.9496, 0.3833, 0.9496, 0.3833, 0.9717, 0.3418, 0.05045, 0.3833, 0.08029, 0.4197, 0.08029, 0.4197, 0.05045, 0.3833, 0.5803, 0.4197, 0.5504, 0.3833, 0.5504, 0.3833, 0.5803, 0.4197, 0.2032, 0.4854, 0.25, 0.49, 0.25, 0.49, 0.2032, 0.4854, 0.25, 0.49, 0.2968, 0.4854, 0.2968, 0.4854, 0.25, 0.49, 0.4197, 0.4197, 0.4496, 0.3833, 0.4496, 0.3833, 0.4197, 0.4197, 0.75, 0.49, 0.7032, 0.4854, 0.7032, 0.4854, 0.75, 0.49, 0.7968, 0.4854, 0.75, 0.49, 0.75, 0.49, 0.7968, 0.4854, 0.9496, 0.3833, 0.9197, 0.4197, 0.9197, 0.4197, 0.9496, 0.3833, 0.02827, 0.3418, 0.05045, 0.3833, 0.05045, 0.3833, 0.02827, 0.3418, 0.5504, 0.3833, 0.5283, 0.3418, 0.5283, 0.3418, 0.5504, 0.3833, 0.1582, 0.4717, 0.2032, 0.4854, 0.2032, 0.4854, 0.1582, 0.4717, 0.3833, 0.4496, 0.4197, 0.4197, 0.4197, 0.4197, 0.3833, 0.4496, 0.7032, 0.4854, 0.6582, 0.4717, 0.6582, 0.4717, 0.7032, 0.4854, 1.0, 0.5, 1.0, 1.0, 0.9688, 1.0, 0.9688, 0.5, 0.9688, 0.5, 0.9688, 1.0, 0.9375, 1.0, 0.9375, 0.5, 0.9375, 0.5, 0.9375, 1.0, 0.9062, 1.0, 0.9062, 0.5, 0.9062, 0.5, 0.9062, 1.0, 0.875, 1.0, 0.875, 0.5, 0.875, 0.5, 0.875, 1.0, 0.8438, 1.0, 0.8438, 0.5, 0.8438, 0.5, 0.8438, 1.0, 0.8125, 1.0, 0.8125, 0.5, 0.8125, 0.5, 0.8125, 1.0, 0.7812, 1.0, 0.7812, 0.5, 0.7812, 0.5, 0.7812, 1.0, 0.75, 1.0, 0.75, 0.5, 0.25, 0.5, 0.25, 1.0, 0.2188, 1.0, 0.2188, 0.5, 0.2188, 0.5, 0.2188, 1.0, 0.1875, 1.0, 0.1875, 0.5, 0.1875, 0.5, 0.1875, 1.0, 0.1562, 1.0, 0.1562, 0.5, 0.1562, 0.5, 0.1562, 1.0, 0.125, 1.0, 0.125, 0.5, 0.125, 0.5, 0.125, 1.0, 0.09375, 1.0, 0.09375, 0.5, 0.09375, 0.5, 0.09375, 1.0, 0.0625, 1.0, 0.0625, 0.5, 0.0625, 0.5, 0.0625, 1.0, 0.03125, 1.0, 0.03125, 0.5, 0.03125, 0.5, 0.03125, 1.0, 0.0, 1.0, 0.0, 0.5, 0.8418, 0.4717, 0.7968, 0.4854, 0.7968, 0.4854, 0.8418, 0.4717, 0.6167, 0.4496, 0.5803, 0.4197, 0.5803, 0.4197, 0.6167, 0.4496, 0.2968, 0.4854, 0.3418, 0.4717, 0.3418, 0.4717, 0.2968, 0.4854, 0.08029, 0.4197, 0.1167, 0.4496, 0.1167, 0.4496, 0.08029, 0.4197, 0.9854, 0.2968, 0.9717, 0.3418, 0.9717, 0.3418, 0.9854, 0.2968, 0.5146, 0.2968, 0.51, 0.25, 0.51, 0.25, 0.5146, 0.2968, 0.4717, 0.3418, 0.4854, 0.2968, 0.4854, 0.2968, 0.4717, 0.3418, 0.01, 0.25, 0.01461, 0.2968, 0.01461, 0.2968, 0.01, 0.25, 0.8833, 0.4496, 0.8418, 0.4717, 0.8418, 0.4717, 0.8833, 0.4496, 0.6582, 0.4717, 0.6167, 0.4496, 0.6167, 0.4496, 0.6582, 0.4717, 0.3418, 0.4717, 0.3833, 0.4496, 0.3833, 0.4496, 0.3418, 0.4717, 0.1167, 0.4496, 0.1582, 0.4717, 0.1582, 0.4717, 0.1167, 0.4496, 0.99, 0.25, 0.9854, 0.2968, 0.9854, 0.2968, 0.99, 0.25, 0.5283, 0.3418, 0.5146, 0.2968, 0.5146, 0.2968, 0.5283, 0.3418, 0.01461, 0.2968, 0.02827, 0.3418, 0.02827, 0.3418, 0.01461, 0.2968, 0.9197, 0.4197, 0.8833, 0.4496, 0.8833, 0.4496, 0.9197, 0.4197, 0.9854, 0.2032, 0.99, 0.25, 0.99, 0.25, 0.9854, 0.2032, 0.05045, 0.1167, 0.02827, 0.1582, 0.02827, 0.1582, 0.05045, 0.1167, 0.4197, 0.08029, 0.3833, 0.05045, 0.3833, 0.05045, 0.4197, 0.08029, 0.75, 0.5, 0.75, 1.0, 0.75, 1.0, 0.75, 0.5, 0.5283, 0.1582, 0.5504, 0.1167, 0.5504, 0.1167, 0.5283, 0.1582, 0.8833, 0.05045, 0.9197, 0.08029, 0.9197, 0.08029, 0.8833, 0.05045, 0.25, 0.01, 0.2032, 0.01461, 0.2032, 0.01461, 0.25, 0.01, 0.7032, 0.01461, 0.75, 0.01, 0.75, 0.01, 0.7032, 0.01461, 0.08029, 0.08029, 0.05045, 0.1167, 0.05045, 0.1167, 0.08029, 0.08029, 0.4496, 0.1167, 0.4197, 0.08029, 0.4197, 0.08029, 0.4496, 0.1167, 0.25, 0.5, 0.25, 0.5, 0.25, 0.5, 0.25, 0.5, 0.5504, 0.1167, 0.5803, 0.08029, 0.5803, 0.08029, 0.5504, 0.1167, 0.9197, 0.08029, 0.9496, 0.1167, 0.9496, 0.1167, 0.9197, 0.08029, 0.25, 1.0, 0.25, 1.0, 0.25, 1.0, 0.25, 1.0, 0.2968, 0.01461, 0.25, 0.01, 0.25, 0.01, 0.2968, 0.01461, 0.25, 1.0, 0.25, 0.5, 0.25, 0.5, 0.25, 1.0, 0.75, 0.01, 0.7968, 0.01461, 0.7968, 0.01461, 0.75, 0.01, 0.9854, 0.2032, 0.99, 0.25, 0.99, 0.25, 0.9854, 0.2032, 0.6582, 0.02827, 0.7032, 0.01461, 0.7032, 0.01461, 0.6582, 0.02827, 0.49, 0.25, 0.4854, 0.2032, 0.4854, 0.2032, 0.49, 0.25, 0.2032, 0.01461, 0.1582, 0.02827, 0.1582, 0.02827, 0.2032, 0.01461, 0.8418, 0.02827, 0.8833, 0.05045, 0.8833, 0.05045, 0.8418, 0.02827, 0.5146, 0.2032, 0.5283, 0.1582, 0.5283, 0.1582, 0.5146, 0.2032, 0.1167, 0.4496, 0.1167, 0.4496, 0.1167, 0.4496, 0.1167, 0.4496, 0.02827, 0.1582, 0.01461, 0.2032, 0.01461, 0.2032, 0.02827, 0.1582, 0.9717, 0.1582, 0.9854, 0.2032, 0.9854, 0.2032, 0.9717, 0.1582, 0.6167, 0.05045, 0.6582, 0.02827, 0.6582, 0.02827, 0.6167, 0.05045, 0.25, 1.0, 0.25, 0.5, 0.25, 0.5, 0.25, 1.0, 0.4854, 0.2032, 0.4717, 0.1582, 0.4717, 0.1582, 0.4854, 0.2032, 0.3418, 0.4717, 0.3833, 0.4496, 0.3833, 0.4496, 0.3418, 0.4717, 0.7968, 0.01461, 0.8418, 0.02827, 0.8418, 0.02827, 0.7968, 0.01461, 0.51, 0.25, 0.5146, 0.2032, 0.5146, 0.2032, 0.51, 0.25, 0.3418, 0.02827, 0.2968, 0.01461, 0.2968, 0.01461, 0.3418, 0.02827, 0.01461, 0.2032, 0.01, 0.25, 0.01, 0.25, 0.01461, 0.2032, 0.9496, 0.1167, 0.9717, 0.1582, 0.9717, 0.1582, 0.9496, 0.1167, 0.5803, 0.08029, 0.6167, 0.05045, 0.6167, 0.05045, 0.5803, 0.08029, 0.2968, 0.01461, 0.25, 0.01, 0.25, 0.01, 0.2968, 0.01461, 0.25, 1.0, 0.25, 0.5, 0.25, 0.5, 0.25, 1.0, 0.75, 0.01, 0.7968, 0.01461, 0.7968, 0.01461, 0.75, 0.01, 0.1167, 0.05045, 0.08029, 0.08029, 0.08029, 0.08029, 0.1167, 0.05045, 0.4717, 0.1582, 0.4496, 0.1167, 0.4496, 0.1167, 0.4717, 0.1582, 0.5803, 0.08029, 0.6167, 0.05045, 0.6167, 0.05045, 0.5803, 0.08029, 0.9496, 0.1167, 0.9717, 0.1582, 0.9717, 0.1582, 0.9496, 0.1167, 0.01461, 0.2032, 0.01, 0.25, 0.01, 0.25, 0.01461, 0.2032, 0.3418, 0.02827, 0.2968, 0.01461, 0.2968, 0.01461, 0.3418, 0.02827, 0.51, 0.25, 0.5146, 0.2032, 0.5146, 0.2032, 0.51, 0.25, 0.7968, 0.01461, 0.8418, 0.02827, 0.8418, 0.02827, 0.7968, 0.01461, 0.1582, 0.02827, 0.1167, 0.05045, 0.1167, 0.05045, 0.1582, 0.02827, 0.4854, 0.2032, 0.4717, 0.1582, 0.4717, 0.1582, 0.4854, 0.2032, 0.6167, 0.05045, 0.6582, 0.02827, 0.6582, 0.02827, 0.6167, 0.05045, 0.9717, 0.1582, 0.9854, 0.2032, 0.9854, 0.2032, 0.9717, 0.1582, 0.02827, 0.1582, 0.01461, 0.2032, 0.01461, 0.2032, 0.02827, 0.1582, 0.3833, 0.05045, 0.3418, 0.02827, 0.3418, 0.02827, 0.3833, 0.05045, 0.6582, 0.02827, 0.7032, 0.01461, 0.7032, 0.01461, 0.6582, 0.02827, 0.49, 0.25, 0.4854, 0.2032, 0.4854, 0.2032, 0.49, 0.25, 0.2032, 0.01461, 0.1582, 0.02827, 0.1582, 0.02827, 0.2032, 0.01461, 0.8418, 0.02827, 0.8833, 0.05045, 0.8833, 0.05045, 0.8418, 0.02827, 0.5146, 0.2032, 0.5283, 0.1582, 0.5283, 0.1582, 0.5146, 0.2032, 0.3833, 0.05045, 0.3418, 0.02827, 0.3418, 0.02827, 0.3833, 0.05045, 0.02827, 0.1582, 0.01461, 0.2032, 0.01461, 0.2032, 0.02827, 0.1582, 0.9717, 0.1582, 0.9854, 0.2032, 0.9854, 0.2032, 0.9717, 0.1582, 0.6167, 0.05045, 0.6582, 0.02827, 0.6582, 0.02827, 0.6167, 0.05045, 0.4854, 0.2032, 0.4717, 0.1582, 0.4717, 0.1582, 0.4854, 0.2032, 0.1582, 0.02827, 0.1167, 0.05045, 0.1167, 0.05045, 0.1582, 0.02827, 0.7968, 0.01461, 0.8418, 0.02827, 0.8418, 0.02827, 0.7968, 0.01461, 0.51, 0.25, 0.5146, 0.2032, 0.5146, 0.2032, 0.51, 0.25, 0.3418, 0.02827, 0.2968, 0.01461, 0.2968, 0.01461, 0.3418, 0.02827, 0.01461, 0.2032, 0.01, 0.25, 0.01, 0.25, 0.01461, 0.2032, 0.9496, 0.1167, 0.9717, 0.1582, 0.9717, 0.1582, 0.9496, 0.1167, 0.5803, 0.08029, 0.6167, 0.05045, 0.6167, 0.05045, 0.5803, 0.08029, 0.4717, 0.1582, 0.4496, 0.1167, 0.4496, 0.1167, 0.4717, 0.1582, 0.1167, 0.05045, 0.08029, 0.08029, 0.08029, 0.08029, 0.1167, 0.05045, 0.4854, 0.2032, 0.4717, 0.1582, 0.4717, 0.1582, 0.4854, 0.2032, 0.6167, 0.05045, 0.6582, 0.02827, 0.6582, 0.02827, 0.6167, 0.05045, 0.9717, 0.1582, 0.9854, 0.2032, 0.9854, 0.2032, 0.9717, 0.1582, 0.02827, 0.1582, 0.01461, 0.2032, 0.01461, 0.2032, 0.02827, 0.1582, 0.3833, 0.05045, 0.3418, 0.02827, 0.3418, 0.02827, 0.3833, 0.05045, 0.5146, 0.2032, 0.5283, 0.1582, 0.5283, 0.1582, 0.5146, 0.2032, 0.8418, 0.02827, 0.8833, 0.05045, 0.8833, 0.05045, 0.8418, 0.02827, 0.2032, 0.01461, 0.1582, 0.02827, 0.1582, 0.02827, 0.2032, 0.01461, 0.49, 0.25, 0.4854, 0.2032, 0.4854, 0.2032, 0.49, 0.25, 0.6582, 0.02827, 0.7032, 0.01461, 0.7032, 0.01461, 0.6582, 0.02827, 0.9854, 0.2032, 0.99, 0.25, 0.99, 0.25, 0.9854, 0.2032, 0.05045, 0.1167, 0.02827, 0.1582, 0.02827, 0.1582, 0.05045, 0.1167, 0.4197, 0.08029, 0.3833, 0.05045, 0.3833, 0.05045, 0.4197, 0.08029, 0.75, 0.5, 0.75, 1.0, 0.75, 1.0, 0.75, 0.5, 0.5283, 0.1582, 0.5504, 0.1167, 0.5504, 0.1167, 0.5283, 0.1582, 0.8833, 0.05045, 0.9197, 0.08029, 0.9197, 0.08029, 0.8833, 0.05045, 0.25, 0.01, 0.2032, 0.01461, 0.2032, 0.01461, 0.25, 0.01, 0.25, 1.0, 0.25, 1.0, 0.25, 1.0, 0.25, 1.0, 0.9197, 0.08029, 0.9496, 0.1167, 0.9496, 0.1167, 0.9197, 0.08029, 0.5504, 0.1167, 0.5803, 0.08029, 0.5803, 0.08029, 0.5504, 0.1167, 0.25, 0.5, 0.25, 0.5, 0.25, 0.5, 0.25, 0.5, 0.4496, 0.1167, 0.4197, 0.08029, 0.4197, 0.08029, 0.4496, 0.1167, 0.08029, 0.08029, 0.05045, 0.1167, 0.05045, 0.1167, 0.08029, 0.08029, 0.7032, 0.01461, 0.75, 0.01, 0.75, 0.01, 0.7032, 0.01461, 0.25, 0.01, 0.2032, 0.01461, 0.2032, 0.01461, 0.25, 0.01, 0.8833, 0.05045, 0.9197, 0.08029, 0.9197, 0.08029, 0.8833, 0.05045, 0.5283, 0.1582, 0.5504, 0.1167, 0.5504, 0.1167, 0.5283, 0.1582, 0.75, 0.5, 0.75, 1.0, 0.75, 1.0, 0.75, 0.5, 0.4197, 0.08029, 0.3833, 0.05045, 0.3833, 0.05045, 0.4197, 0.08029, 0.05045, 0.1167, 0.02827, 0.1582, 0.02827, 0.1582, 0.05045, 0.1167, 0.9854, 0.2032, 0.99, 0.25, 0.99, 0.25, 0.9854, 0.2032, 0.6582, 0.02827, 0.7032, 0.01461, 0.7032, 0.01461, 0.6582, 0.02827, 0.49, 0.25, 0.4854, 0.2032, 0.4854, 0.2032, 0.49, 0.25, 0.2032, 0.01461, 0.1582, 0.02827, 0.1582, 0.02827, 0.2032, 0.01461, 0.8418, 0.02827, 0.8833, 0.05045, 0.8833, 0.05045, 0.8418, 0.02827, 0.5146, 0.2032, 0.5283, 0.1582, 0.5283, 0.1582, 0.5146, 0.2032, 0.75, 0.5, 0.75, 1.0, 0.7188, 1.0, 0.7188, 0.5, 0.7188, 0.5, 0.7188, 1.0, 0.6875, 1.0, 0.6875, 0.5, 0.6875, 0.5, 0.6875, 1.0, 0.6562, 1.0, 0.6562, 0.5, 0.6562, 0.5, 0.6562, 1.0, 0.625, 1.0, 0.625, 0.5, 0.625, 0.5, 0.625, 1.0, 0.5938, 1.0, 0.5938, 0.5, 0.5938, 0.5, 0.5938, 1.0, 0.5625, 1.0, 0.5625, 0.5, 0.5625, 0.5, 0.5625, 1.0, 0.5312, 1.0, 0.5312, 0.5, 0.5312, 0.5, 0.5312, 1.0, 0.5, 1.0, 0.5, 0.5, 0.5, 0.5, 0.5, 1.0, 0.4688, 1.0, 0.4688, 0.5, 0.4688, 0.5, 0.4688, 1.0, 0.4375, 1.0, 0.4375, 0.5, 0.4375, 0.5, 0.4375, 1.0, 0.4062, 1.0, 0.4062, 0.5, 0.4062, 0.5, 0.4062, 1.0, 0.375, 1.0, 0.375, 0.5, 0.375, 0.5, 0.375, 1.0, 0.3438, 1.0, 0.3438, 0.5, 0.3438, 0.5, 0.3438, 1.0, 0.3125, 1.0, 0.3125, 0.5, 0.3125, 0.5, 0.3125, 1.0, 0.2812, 1.0, 0.2812, 0.5, 0.2812, 0.5, 0.2812, 1.0, 0.25, 1.0, 0.25, 0.5, 0.25, 0.5, 0.25, 1.0, 0.25, 1.0, 0.25, 0.5, 0.1582, 0.02827, 0.1167, 0.05045, 0.1167, 0.05045, 0.1582, 0.02827, 0.7968, 0.01461, 0.8418, 0.02827, 0.8418, 0.02827, 0.7968, 0.01461, 0.51, 0.25, 0.5146, 0.2032, 0.5146, 0.2032, 0.51, 0.25, 0.3418, 0.02827, 0.2968, 0.01461, 0.2968, 0.01461, 0.3418, 0.02827, 0.01461, 0.2032, 0.01, 0.25, 0.01, 0.25, 0.01461, 0.2032, 0.9496, 0.1167, 0.9717, 0.1582, 0.9717, 0.1582, 0.9496, 0.1167, 0.5803, 0.08029, 0.6167, 0.05045, 0.6167, 0.05045, 0.5803, 0.08029, 0.4717, 0.1582, 0.4496, 0.1167, 0.4496, 0.1167, 0.4717, 0.1582, 0.1167, 0.05045, 0.08029, 0.08029, 0.08029, 0.08029, 0.1167, 0.05045, 0.75, 0.01, 0.7968, 0.01461, 0.7968, 0.01461, 0.75, 0.01, 0.25, 1.0, 0.25, 0.5, 0.25, 0.5, 0.25, 1.0, 0.2968, 0.01461, 0.25, 0.01, 0.25, 0.01, 0.2968, 0.01461, 0.25, 1.0, 0.25, 1.0, 0.25, 1.0, 0.25, 1.0, 0.9197, 0.08029, 0.9496, 0.1167, 0.9496, 0.1167, 0.9197, 0.08029, 0.5504, 0.1167, 0.5803, 0.08029, 0.5803, 0.08029, 0.5504, 0.1167, 0.25, 0.5, 0.25, 0.5, 0.25, 0.5, 0.25, 0.5, 0.4496, 0.1167, 0.4197, 0.08029, 0.4197, 0.08029, 0.4496, 0.1167, 0.08029, 0.08029, 0.05045, 0.1167, 0.05045, 0.1167, 0.08029, 0.08029, 0.7032, 0.01461, 0.75, 0.01, 0.75, 0.01, 0.7032, 0.01461, 0.1167, 0.4496, 0.1582, 0.4717, 0.1582, 0.4717, 0.1167, 0.4496, 0.3418, 0.4717, 0.3833, 0.4496, 0.3833, 0.4496, 0.3418, 0.4717, 0.3833, 0.05045, 0.3418, 0.02827, 0.3418, 0.02827, 0.3833, 0.05045, 0.1582, 0.02827, 0.1167, 0.05045, 0.1167, 0.05045, 0.1582, 0.02827, 0.3418, 0.02827, 0.3418, 0.02827, 0.3418, 0.02827, 0.3418, 0.02827, 0.3418, 0.4717, 0.3418, 0.4717, 0.3418, 0.4717, 0.3418, 0.4717, 0.3418, 0.02827, 0.3833, 0.05045, 0.3833, 0.05045, 0.3418, 0.02827, 0.1167, 0.05045, 0.1582, 0.02827, 0.1582, 0.02827, 0.1167, 0.05045, 0.1582, 0.4717, 0.1167, 0.4496, 0.1167, 0.4496, 0.1582, 0.4717, 0.3833, 0.4496, 0.3418, 0.4717, 0.3418, 0.4717, 0.3833, 0.4496, 0.1582, 0.02827, 0.1582, 0.02827, 0.1582, 0.02827, 0.1582, 0.02827, 0.1167, 0.05045, 0.1167, 0.05045, 0.1167, 0.05045, 0.1167, 0.05045, 0.3833, 0.05045, 0.3418, 0.02827, 0.3418, 0.02827, 0.3833, 0.05045, 0.1582, 0.02827, 0.1167, 0.05045, 0.1167, 0.05045, 0.1582, 0.02827, 0.1167, 0.4496, 0.1582, 0.4717, 0.1582, 0.4717, 0.1167, 0.4496, 0.3833, 0.4496, 0.3833, 0.4496, 0.3833, 0.4496, 0.3833, 0.4496, 0.3833, 0.05045, 0.3418, 0.02827, 0.3418, 0.02827, 0.3833, 0.05045, 0.3418, 0.02827, 0.3833, 0.05045, 0.3833, 0.05045, 0.3418, 0.02827, 0.3418, 0.02827, 0.3418, 0.02827, 0.3418, 0.02827, 0.3418, 0.02827, 0.3833, 0.05045, 0.3833, 0.05045, 0.3833, 0.05045, 0.3833, 0.05045, 0.3833, 0.05045, 0.3418, 0.02827, 0.3418, 0.02827, 0.3833, 0.05045, 0.3418, 0.02827, 0.3833, 0.05045, 0.3833, 0.05045, 0.3418, 0.02827, 0.3418, 0.02827, 0.3418, 0.02827, 0.3418, 0.02827, 0.3418, 0.02827, 0.3833, 0.05045, 0.3833, 0.05045, 0.3833, 0.05045, 0.3833, 0.05045, 0.3833, 0.05045, 0.3833, 0.05045, 0.3833, 0.05045, 0.3833, 0.05045, 0.3418, 0.02827, 0.3418, 0.02827, 0.3418, 0.02827, 0.3418, 0.02827, 0.3418, 0.02827, 0.3833, 0.05045, 0.3833, 0.05045, 0.3418, 0.02827, 0.3833, 0.05045, 0.3418, 0.02827, 0.3418, 0.02827, 0.3833, 0.05045, 0.3833, 0.05045, 0.3833, 0.05045, 0.3833, 0.05045, 0.3833, 0.05045, 0.3418, 0.02827, 0.3418, 0.02827, 0.3418, 0.02827, 0.3418, 0.02827, 0.3418, 0.02827, 0.3833, 0.05045, 0.3833, 0.05045, 0.3418, 0.02827, 0.3833, 0.05045, 0.3418, 0.02827, 0.3418, 0.02827, 0.3833, 0.05045, 0.3833, 0.05045, 0.3833, 0.05045, 0.3833, 0.05045, 0.3833, 0.05045, 0.3418, 0.02827, 0.3418, 0.02827, 0.3418, 0.02827, 0.3418, 0.02827, 0.3418, 0.02827, 0.3833, 0.05045, 0.3833, 0.05045, 0.3418, 0.02827, 0.3833, 0.05045, 0.3418, 0.02827, 0.3418, 0.02827, 0.3833, 0.05045, 0.3833, 0.05045, 0.3418, 0.02827, 0.3418, 0.02827, 0.3833, 0.05045, 0.3418, 0.02827, 0.3833, 0.05045, 0.3833, 0.05045, 0.3418, 0.02827, 0.3418, 0.02827, 0.3418, 0.02827, 0.3418, 0.02827, 0.3418, 0.02827, 0.3833, 0.05045, 0.3833, 0.05045, 0.3833, 0.05045, 0.3833, 0.05045, 0.3833, 0.05045, 0.3418, 0.02827, 0.3418, 0.02827, 0.3833, 0.05045, 0.3418, 0.02827, 0.3833, 0.05045, 0.3833, 0.05045, 0.3418, 0.02827, 0.3418, 0.02827, 0.3418, 0.02827, 0.3418, 0.02827, 0.3418, 0.02827, 0.3833, 0.05045, 0.3833, 0.05045, 0.3833, 0.05045, 0.3833, 0.05045, 0.3833, 0.4496, 0.3833, 0.4496, 0.3833, 0.4496, 0.3833, 0.4496, 0.3833, 0.4496, 0.3418, 0.4717, 0.3418, 0.4717, 0.3833, 0.4496, 0.3418, 0.4717, 0.3418, 0.4717, 0.3418, 0.4717, 0.3418, 0.4717, 0.3418, 0.4717, 0.3833, 0.4496, 0.3833, 0.4496, 0.3418, 0.4717, 0.3418, 0.4717, 0.3833, 0.4496, 0.3833, 0.4496, 0.3418, 0.4717, 0.3418, 0.4717, 0.3418, 0.4717, 0.3418, 0.4717, 0.3418, 0.4717, 0.3833, 0.4496, 0.3418, 0.4717, 0.3418, 0.4717, 0.3833, 0.4496, 0.3833, 0.4496, 0.3833, 0.4496, 0.3833, 0.4496, 0.3833, 0.4496, 0.3418, 0.4717, 0.3833, 0.4496, 0.3833, 0.4496, 0.3418, 0.4717, 0.3418, 0.4717, 0.3418, 0.4717, 0.3418, 0.4717, 0.3418, 0.4717, 0.3833, 0.4496, 0.3418, 0.4717, 0.3418, 0.4717, 0.3833, 0.4496, 0.3833, 0.4496, 0.3833, 0.4496, 0.3833, 0.4496, 0.3833, 0.4496, 0.3833, 0.4496, 0.3833, 0.4496, 0.3833, 0.4496, 0.3833, 0.4496, 0.3833, 0.4496, 0.3418, 0.4717, 0.3418, 0.4717, 0.3833, 0.4496, 0.3418, 0.4717, 0.3418, 0.4717, 0.3418, 0.4717, 0.3418, 0.4717, 0.3418, 0.4717, 0.3833, 0.4496, 0.3833, 0.4496, 0.3418, 0.4717, 0.3833, 0.4496, 0.3833, 0.4496, 0.3833, 0.4496, 0.3833, 0.4496, 0.3833, 0.4496, 0.3418, 0.4717, 0.3418, 0.4717, 0.3833, 0.4496, 0.3418, 0.4717, 0.3418, 0.4717, 0.3418, 0.4717, 0.3418, 0.4717, 0.3418, 0.4717, 0.3833, 0.4496, 0.3833, 0.4496, 0.3418, 0.4717, 0.3418, 0.4717, 0.3833, 0.4496, 0.3833, 0.4496, 0.3418, 0.4717, 0.3418, 0.4717, 0.3418, 0.4717, 0.3418, 0.4717, 0.3418, 0.4717, 0.3833, 0.4496, 0.3418, 0.4717, 0.3418, 0.4717, 0.3833, 0.4496, 0.3833, 0.4496, 0.3833, 0.4496, 0.3833, 0.4496, 0.3833, 0.4496, 0.3833, 0.4496, 0.3833, 0.4496, 0.3833, 0.4496, 0.3833, 0.4496, 0.3833, 0.4496, 0.3418, 0.4717, 0.3418, 0.4717, 0.3833, 0.4496, 0.3418, 0.4717, 0.3418, 0.4717, 0.3418, 0.4717, 0.3418, 0.4717, 0.3418, 0.4717, 0.3833, 0.4496, 0.3833, 0.4496, 0.3418, 0.4717, 0.1167, 0.4496, 0.1582, 0.4717, 0.1582, 0.4717, 0.1167, 0.4496, 0.1582, 0.4717, 0.1167, 0.4496, 0.1167, 0.4496, 0.1582, 0.4717, 0.1167, 0.4496, 0.1167, 0.4496, 0.1167, 0.4496, 0.1167, 0.4496, 0.1582, 0.4717, 0.1582, 0.4717, 0.1582, 0.4717, 0.1582, 0.4717, 0.1167, 0.4496, 0.1582, 0.4717, 0.1582, 0.4717, 0.1167, 0.4496, 0.1582, 0.4717, 0.1167, 0.4496, 0.1167, 0.4496, 0.1582, 0.4717, 0.1167, 0.4496, 0.1167, 0.4496, 0.1167, 0.4496, 0.1167, 0.4496, 0.1582, 0.4717, 0.1582, 0.4717, 0.1582, 0.4717, 0.1582, 0.4717, 0.1582, 0.4717, 0.1582, 0.4717, 0.1582, 0.4717, 0.1582, 0.4717, 0.1167, 0.4496, 0.1167, 0.4496, 0.1167, 0.4496, 0.1167, 0.4496, 0.1582, 0.4717, 0.1167, 0.4496, 0.1167, 0.4496, 0.1582, 0.4717, 0.1167, 0.4496, 0.1582, 0.4717, 0.1582, 0.4717, 0.1167, 0.4496, 0.1167, 0.4496, 0.1582, 0.4717, 0.1582, 0.4717, 0.1167, 0.4496, 0.1582, 0.4717, 0.1167, 0.4496, 0.1167, 0.4496, 0.1582, 0.4717, 0.1167, 0.4496, 0.1167, 0.4496, 0.1167, 0.4496, 0.1167, 0.4496, 0.1582, 0.4717, 0.1582, 0.4717, 0.1582, 0.4717, 0.1582, 0.4717, 0.1582, 0.4717, 0.1582, 0.4717, 0.1582, 0.4717, 0.1582, 0.4717, 0.1167, 0.4496, 0.1167, 0.4496, 0.1167, 0.4496, 0.1167, 0.4496, 0.1582, 0.4717, 0.1167, 0.4496, 0.1167, 0.4496, 0.1582, 0.4717, 0.1167, 0.4496, 0.1582, 0.4717, 0.1582, 0.4717, 0.1167, 0.4496, 0.1582, 0.4717, 0.1582, 0.4717, 0.1582, 0.4717, 0.1582, 0.4717, 0.1167, 0.4496, 0.1167, 0.4496, 0.1167, 0.4496, 0.1167, 0.4496, 0.1582, 0.4717, 0.1167, 0.4496, 0.1167, 0.4496, 0.1582, 0.4717, 0.1167, 0.4496, 0.1582, 0.4717, 0.1582, 0.4717, 0.1167, 0.4496, 0.1167, 0.4496, 0.1582, 0.4717, 0.1582, 0.4717, 0.1167, 0.4496, 0.1582, 0.4717, 0.1167, 0.4496, 0.1167, 0.4496, 0.1582, 0.4717, 0.1167, 0.4496, 0.1167, 0.4496, 0.1167, 0.4496, 0.1167, 0.4496, 0.1582, 0.4717, 0.1582, 0.4717, 0.1582, 0.4717, 0.1582, 0.4717, 0.1582, 0.02827, 0.1167, 0.05045, 0.1167, 0.05045, 0.1582, 0.02827, 0.1167, 0.05045, 0.1167, 0.05045, 0.1167, 0.05045, 0.1167, 0.05045, 0.1582, 0.02827, 0.1582, 0.02827, 0.1582, 0.02827, 0.1582, 0.02827, 0.1167, 0.05045, 0.1582, 0.02827, 0.1582, 0.02827, 0.1167, 0.05045, 0.1582, 0.02827, 0.1167, 0.05045, 0.1167, 0.05045, 0.1582, 0.02827, 0.1167, 0.05045, 0.1167, 0.05045, 0.1167, 0.05045, 0.1167, 0.05045, 0.1582, 0.02827, 0.1582, 0.02827, 0.1582, 0.02827, 0.1582, 0.02827, 0.1167, 0.05045, 0.1582, 0.02827, 0.1582, 0.02827, 0.1167, 0.05045, 0.1167, 0.05045, 0.1582, 0.02827, 0.1582, 0.02827, 0.1167, 0.05045, 0.1582, 0.02827, 0.1582, 0.02827, 0.1582, 0.02827, 0.1582, 0.02827, 0.1167, 0.05045, 0.1167, 0.05045, 0.1167, 0.05045, 0.1167, 0.05045, 0.1582, 0.02827, 0.1167, 0.05045, 0.1167, 0.05045, 0.1582, 0.02827, 0.1582, 0.02827, 0.1167, 0.05045, 0.1167, 0.05045, 0.1582, 0.02827, 0.1167, 0.05045, 0.1167, 0.05045, 0.1167, 0.05045, 0.1167, 0.05045, 0.1582, 0.02827, 0.1582, 0.02827, 0.1582, 0.02827, 0.1582, 0.02827, 0.1167, 0.05045, 0.1582, 0.02827, 0.1582, 0.02827, 0.1167, 0.05045, 0.1167, 0.05045, 0.1582, 0.02827, 0.1582, 0.02827, 0.1167, 0.05045, 0.1582, 0.02827, 0.1582, 0.02827, 0.1582, 0.02827, 0.1582, 0.02827, 0.1167, 0.05045, 0.1167, 0.05045, 0.1167, 0.05045, 0.1167, 0.05045, 0.1582, 0.02827, 0.1167, 0.05045, 0.1167, 0.05045, 0.1582, 0.02827, 0.1167, 0.05045, 0.1582, 0.02827, 0.1582, 0.02827, 0.1167, 0.05045, 0.1582, 0.02827, 0.1582, 0.02827, 0.1582, 0.02827, 0.1582, 0.02827, 0.1167, 0.05045, 0.1167, 0.05045, 0.1167, 0.05045, 0.1167, 0.05045, 0.1582, 0.02827, 0.1167, 0.05045, 0.1167, 0.05045, 0.1582, 0.02827, 0.1582, 0.02827, 0.1167, 0.05045, 0.1167, 0.05045, 0.1582, 0.02827, 0.1167, 0.05045, 0.1167, 0.05045, 0.1167, 0.05045, 0.1167, 0.05045, 0.1582, 0.02827, 0.1582, 0.02827, 0.1582, 0.02827, 0.1582, 0.02827, 0.1167, 0.05045, 0.1582, 0.02827, 0.1582, 0.02827, 0.1167, 0.05045])
me_cylinder.materials.append(mat_material_001)
me_cylinder.materials.append(mat_material_002)
me_cylinder.use_remesh_fix_poles = True
me_cylinder.use_remesh_preserve_attributes = False
me_cylinder.update()

# ---- objects
ob_cylinder = bpy.data.objects.new('Cylinder', me_cylinder)

# ---- transforms, parenting, visibility, modifiers, constraints
ob_cylinder.location = (0.0, 0.0, 0.0)
ob_cylinder.scale = (1.0, 1.0, -0.05844)

# ---- collection membership
col_collection.objects.link(ob_cylinder)

# ---- scene / render settings (as saved in the file)
scene.frame_start = 1; scene.frame_end = 250; scene.frame_set(1)
scene.render.engine = 'BLENDER_EEVEE_NEXT'
scene.cycles.use_denoising = False
scene.cycles.samples = 128
scene.cycles.sampling_pattern = 'TABULATED_SOBOL'
scene.cycles.use_adaptive_sampling = False
scene.cycles.use_light_tree = False
scene.view_settings.view_transform = 'Filmic'
bpy.context.view_layer.update()

# ---- added for rendering (the .blend has no active camera): camera
cam_auto = bpy.data.cameras.new('AutoCamera')
cam_auto.lens = 50.0
cam_auto.sensor_width = 36.0
cam_auto.clip_end = 1000.0
ob_auto_camera = bpy.data.objects.new('AutoCamera', cam_auto)
scene.collection.objects.link(ob_auto_camera)
ob_auto_camera.location = (3.83208, -4.5985, 2.64861)
ob_auto_camera.rotation_euler = (1.09748, -7.21219e-08, 0.694738)
scene.camera = ob_auto_camera
bpy.context.view_layer.update()
